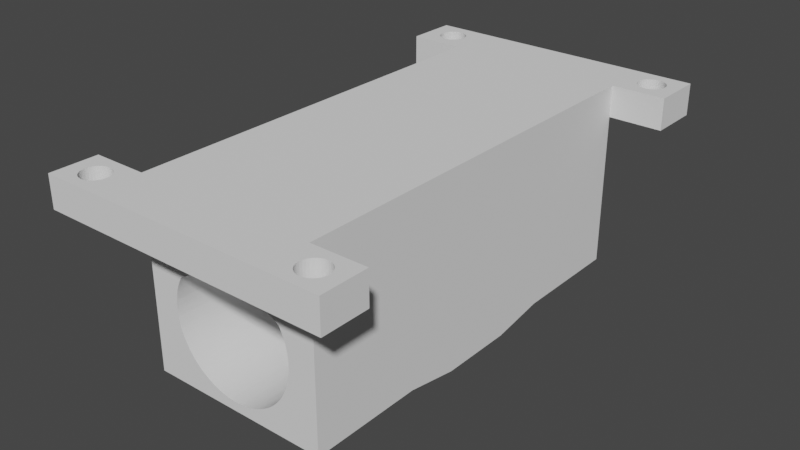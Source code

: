 # Source: penholder_modified.blend  (saved by Blender 3.1.7; exported with 4.5.12 LTS)
import bpy
from mathutils import Matrix  # noqa: F401  (used for matrix-valued properties, if any)

bpy.ops.wm.read_factory_settings(use_empty=True)
scene = bpy.context.scene
scene.name = 'Scene'

# ---- collections
col_collection = bpy.data.collections.new('Collection'); scene.collection.children.link(col_collection)

# ---- world
world_world = bpy.data.worlds.new('World'); scene.world = world_world
world_world.use_nodes = True; world_world.node_tree.nodes.clear()
_N = world_world.node_tree.nodes; _L = world_world.node_tree.links
n0 = _N.new('ShaderNodeOutputWorld'); n0.name = 'World Output'; n0.location = (300, 300)
n1 = _N.new('ShaderNodeBackground'); n1.name = 'Background'; n1.location = (10, 300)
n1.inputs[0].default_value = (0.05088, 0.05088, 0.05088, 1.0)
_L.new(n1.outputs[0], n0.inputs[0])
n0.is_active_output = True
world_world.color = (0.05088, 0.05088, 0.05088)
world_world.use_sun_shadow = False
world_world.sun_shadow_jitter_overblur = 0.0

# ---- meshes
me_pen_holder_001 = bpy.data.meshes.new('pen_holder.001')
me_pen_holder_001.from_pydata([(0.0, 5.0, 0.0), (0.0, 0.0, 0.0), (20.0, 5.0, 0.0), (1.0, 32.5, 18.0), (0.0, 32.5, 17.0), (0.0, 26.6, 18.0), (0.0, 45.0, 0.0), (0.0, 40.0, 0.0), (0.0, 45.0, 17.0), (0.0, 18.4, 18.0), (1.0, 12.5, 18.0), (0.0, 12.5, 17.0), (1e-15, 0.0, 17.0), (20.0, 0.0, 0.0), (20.0, 40.0, 0.0), (15.01, 45.0, 13.89), (14.76, 45.0, 14.13), (20.0, 45.0, 17.0), (15.25, 45.0, 13.63), (14.5, 45.0, 14.36), (15.47, 45.0, 13.36), (14.23, 45.0, 14.58), (15.68, 45.0, 13.09), (13.94, 45.0, 14.78), (15.88, 45.0, 12.8), (13.65, 45.0, 14.97), (16.06, 45.0, 12.5), (13.35, 45.0, 15.15), (16.23, 45.0, 12.19), (13.04, 45.0, 15.31), (16.38, 45.0, 11.88), (12.72, 45.0, 15.45), (16.52, 45.0, 11.56), (12.39, 45.0, 15.58), (16.64, 45.0, 11.23), (12.06, 45.0, 15.69), (16.74, 45.0, 10.9), (11.73, 45.0, 15.78), (16.82, 45.0, 10.56), (11.39, 45.0, 15.86), (16.89, 45.0, 10.22), (11.04, 45.0, 15.92), (16.95, 45.0, 9.87), (10.7, 45.0, 15.97), (16.98, 45.0, 9.523), (10.35, 45.0, 15.99), (17.0, 45.0, 9.175), (10.0, 45.0, 16.0), (17.0, 45.0, 8.825), (16.23, 45.0, 5.807), (20.0, 45.0, 0.0), (16.06, 45.0, 5.5), (16.38, 45.0, 6.121), (16.52, 45.0, 6.443), (16.64, 45.0, 6.771), (16.74, 45.0, 7.104), (16.82, 45.0, 7.442), (16.89, 45.0, 7.784), (16.95, 45.0, 8.13), (16.98, 45.0, 8.477), (9.651, 45.0, 15.99), (9.303, 45.0, 15.97), (8.957, 45.0, 15.92), (8.613, 45.0, 15.86), (8.273, 45.0, 15.78), (7.937, 45.0, 15.69), (7.606, 45.0, 15.58), (7.281, 45.0, 15.45), (6.963, 45.0, 15.31), (6.652, 45.0, 15.15), (6.35, 45.0, 14.97), (6.057, 45.0, 14.78), (5.773, 45.0, 14.58), (5.5, 45.0, 14.36), (5.239, 45.0, 14.13), (4.989, 45.0, 13.89), (4.752, 45.0, 13.63), (4.527, 45.0, 13.36), (4.316, 45.0, 13.09), (4.12, 45.0, 12.8), (3.938, 45.0, 12.5), (3.771, 45.0, 12.19), (3.619, 45.0, 11.88), (3.484, 45.0, 11.56), (3.365, 45.0, 11.23), (3.262, 45.0, 10.9), (3.176, 45.0, 10.56), (3.106, 45.0, 10.22), (3.054, 45.0, 9.87), (3.02, 45.0, 9.523), (3.002, 45.0, 9.175), (10.0, 45.0, 2.0), (3.002, 45.0, 8.825), (3.02, 45.0, 8.477), (3.054, 45.0, 8.13), (3.106, 45.0, 7.784), (3.176, 45.0, 7.442), (3.262, 45.0, 7.104), (3.365, 45.0, 6.771), (3.484, 45.0, 6.443), (3.619, 45.0, 6.121), (3.771, 45.0, 5.807), (3.938, 45.0, 5.5), (1.0, 44.0, 18.0), (19.0, 32.5, 18.0), (20.0, 32.5, 17.0), (4.989, 0.0, 13.89), (5.239, 0.0, 14.13), (4.752, 0.0, 13.63), (5.5, 0.0, 14.36), (4.527, 0.0, 13.36), (5.773, 0.0, 14.58), (4.316, 0.0, 13.09), (6.057, 0.0, 14.78), (4.12, 0.0, 12.8), (6.35, 0.0, 14.97), (3.938, 0.0, 12.5), (6.652, 0.0, 15.15), (3.771, 0.0, 12.19), (6.963, 0.0, 15.31), (3.619, 0.0, 11.88), (7.281, 0.0, 15.45), (3.484, 0.0, 11.56), (7.606, 0.0, 15.58), (3.365, 0.0, 11.23), (7.937, 0.0, 15.69), (3.262, 0.0, 10.9), (8.273, 0.0, 15.78), (3.176, 0.0, 10.56), (8.613, 0.0, 15.86), (3.106, 0.0, 10.22), (8.957, 0.0, 15.92), (3.054, 0.0, 9.87), (9.303, 0.0, 15.97), (3.02, 0.0, 9.523), (9.651, 0.0, 15.99), (3.002, 0.0, 9.175), (10.0, 0.0, 16.0), (3.002, 0.0, 8.825), (3.02, 0.0, 8.477), (3.054, 0.0, 8.13), (3.106, 0.0, 7.784), (3.176, 0.0, 7.442), (3.262, 0.0, 7.104), (3.365, 0.0, 6.771), (3.484, 0.0, 6.443), (3.619, 0.0, 6.121), (3.771, 0.0, 5.807), (3.938, 1e-15, 5.5), (15.68, 0.0, 13.09), (20.0, 1e-15, 17.0), (15.47, 0.0, 13.36), (15.25, 0.0, 13.63), (15.01, 0.0, 13.89), (14.76, 0.0, 14.13), (14.5, 0.0, 14.36), (14.23, 0.0, 14.58), (13.94, 0.0, 14.78), (13.65, 0.0, 14.97), (13.35, 0.0, 15.15), (13.04, 0.0, 15.31), (12.72, 0.0, 15.45), (12.39, 0.0, 15.58), (12.06, 0.0, 15.69), (11.73, 0.0, 15.78), (11.39, 0.0, 15.86), (11.04, 0.0, 15.92), (10.7, 0.0, 15.97), (10.35, 0.0, 15.99), (15.88, 0.0, 12.8), (16.06, 0.0, 12.5), (16.23, 0.0, 12.19), (16.38, 0.0, 11.88), (16.52, 0.0, 11.56), (16.64, 0.0, 11.23), (16.74, 0.0, 10.9), (16.82, 0.0, 10.56), (16.89, 0.0, 10.22), (16.95, 0.0, 9.87), (16.98, 0.0, 9.523), (17.0, 0.0, 9.175), (10.0, 0.0, 2.0), (17.0, 0.0, 8.825), (16.06, 1e-15, 5.5), (16.23, 0.0, 5.807), (16.38, 0.0, 6.121), (16.52, 0.0, 6.443), (16.64, 0.0, 6.771), (16.74, 0.0, 7.104), (16.82, 0.0, 7.442), (16.89, 0.0, 7.784), (16.95, 0.0, 8.13), (16.98, 0.0, 8.477), (19.0, 12.5, 18.0), (20.0, 12.5, 17.0), (1.0, 1.0, 18.0), (20.0, 18.4, 18.0), (8.461, 23.93, 18.0), (8.534, 24.0, 18.0), (8.61, 24.07, 18.0), (8.391, 23.85, 18.0), (8.691, 24.14, 18.0), (8.326, 23.77, 18.0), (8.774, 24.21, 18.0), (8.265, 23.68, 18.0), (8.861, 24.26, 18.0), (8.208, 23.6, 18.0), (8.95, 24.32, 18.0), (8.156, 23.5, 18.0), (9.042, 24.37, 18.0), (8.108, 23.41, 18.0), (9.136, 24.41, 18.0), (8.065, 23.32, 18.0), (9.233, 24.45, 18.0), (8.027, 23.22, 18.0), (9.331, 24.49, 18.0), (7.993, 23.12, 18.0), (9.431, 24.52, 18.0), (7.965, 23.02, 18.0), (9.533, 24.55, 18.0), (7.942, 22.92, 18.0), (9.635, 24.57, 18.0), (7.923, 22.81, 18.0), (9.739, 24.58, 18.0), (7.91, 22.71, 18.0), (9.843, 24.59, 18.0), (7.903, 22.6, 18.0), (7.9, 22.5, 18.0), (7.903, 22.4, 18.0), (7.91, 22.29, 18.0), (7.923, 22.19, 18.0), (7.942, 22.08, 18.0), (7.965, 21.98, 18.0), (7.993, 21.88, 18.0), (8.027, 21.78, 18.0), (8.065, 21.68, 18.0), (8.108, 21.59, 18.0), (8.156, 21.5, 18.0), (8.208, 21.4, 18.0), (8.265, 21.32, 18.0), (8.326, 21.23, 18.0), (8.391, 21.15, 18.0), (8.461, 21.07, 18.0), (8.534, 21.0, 18.0), (8.61, 20.93, 18.0), (8.691, 20.86, 18.0), (8.774, 20.79, 18.0), (8.861, 20.74, 18.0), (8.95, 20.68, 18.0), (9.042, 20.63, 18.0), (9.136, 20.59, 18.0), (9.233, 20.55, 18.0), (9.331, 20.51, 18.0), (9.431, 20.48, 18.0), (9.533, 20.45, 18.0), (9.635, 20.43, 18.0), (9.739, 20.42, 18.0), (9.843, 20.41, 18.0), (20.0, 26.6, 18.0), (12.1, 22.6, 18.0), (12.1, 22.5, 18.0), (12.09, 22.71, 18.0), (12.08, 22.81, 18.0), (12.06, 22.92, 18.0), (12.04, 23.02, 18.0), (12.01, 23.12, 18.0), (11.97, 23.22, 18.0), (11.94, 23.32, 18.0), (11.89, 23.41, 18.0), (11.84, 23.5, 18.0), (11.79, 23.6, 18.0), (11.74, 23.68, 18.0), (11.67, 23.77, 18.0), (11.61, 23.85, 18.0), (11.54, 23.93, 18.0), (11.47, 24.0, 18.0), (11.39, 24.07, 18.0), (11.31, 24.14, 18.0), (11.23, 24.21, 18.0), (11.14, 24.26, 18.0), (11.05, 24.32, 18.0), (10.96, 24.37, 18.0), (10.86, 24.41, 18.0), (10.77, 24.45, 18.0), (10.67, 24.49, 18.0), (10.57, 24.52, 18.0), (10.47, 24.55, 18.0), (10.36, 24.57, 18.0), (10.26, 24.58, 18.0), (10.16, 24.59, 18.0), (10.05, 24.6, 18.0), (10.26, 20.42, 18.0), (10.16, 20.41, 18.0), (10.36, 20.43, 18.0), (10.47, 20.45, 18.0), (10.57, 20.48, 18.0), (10.67, 20.51, 18.0), (10.77, 20.55, 18.0), (10.86, 20.59, 18.0), (10.96, 20.63, 18.0), (11.05, 20.68, 18.0), (11.14, 20.74, 18.0), (11.23, 20.79, 18.0), (11.31, 20.86, 18.0), (11.39, 20.93, 18.0), (11.47, 21.0, 18.0), (11.54, 21.07, 18.0), (11.61, 21.15, 18.0), (11.67, 21.23, 18.0), (11.74, 21.32, 18.0), (11.79, 21.4, 18.0), (11.84, 21.5, 18.0), (11.89, 21.59, 18.0), (11.94, 21.68, 18.0), (11.97, 21.78, 18.0), (12.01, 21.88, 18.0), (12.04, 21.98, 18.0), (12.06, 22.08, 18.0), (12.08, 22.19, 18.0), (12.09, 22.29, 18.0), (12.1, 22.4, 18.0), (10.05, 20.4, 18.0), (9.948, 24.6, 18.0), (9.948, 20.4, 18.0), (19.0, 44.0, 18.0), (12.1, 22.5, 15.68), (12.1, 22.59, 15.68), (12.09, 22.68, 15.68), (12.08, 22.77, 15.68), (12.07, 22.86, 15.69), (12.1, 22.43, 15.68), (12.05, 22.95, 15.69), (12.03, 23.04, 15.7), (12.0, 23.13, 15.71), (11.97, 23.21, 15.72), (11.94, 23.3, 15.73), (11.9, 23.39, 15.74), (11.86, 23.47, 15.75), (11.82, 23.55, 15.76), (11.77, 23.64, 15.77), (11.71, 23.72, 15.79), (11.91, 21.63, 15.73), (11.88, 21.57, 15.74), (11.94, 21.71, 15.72), (11.97, 21.78, 15.72), (12.0, 21.85, 15.71), (12.02, 21.92, 15.7), (12.04, 21.99, 15.7), (12.05, 22.06, 15.69), (12.07, 22.14, 15.69), (12.08, 22.21, 15.68), (12.09, 22.28, 15.68), (12.1, 22.36, 15.68), (11.65, 23.79, 15.8), (11.59, 23.87, 15.82), (11.53, 23.94, 15.83), (11.45, 24.02, 15.85), (11.38, 24.08, 15.86), (11.62, 21.17, 15.81), (11.57, 21.11, 15.82), (11.67, 21.23, 15.8), (11.72, 21.3, 15.79), (11.77, 21.36, 15.77), (11.81, 21.43, 15.76), (11.85, 21.5, 15.75), (11.3, 24.15, 15.88), (11.22, 24.21, 15.89), (11.15, 24.26, 15.91), (11.07, 24.31, 15.92), (11.27, 20.82, 15.88), (11.2, 20.77, 15.9), (11.33, 20.88, 15.87), (11.4, 20.93, 15.86), (11.46, 20.99, 15.85), (11.52, 21.05, 15.83), (10.99, 24.35, 15.93), (10.91, 24.39, 15.94), (10.83, 24.43, 15.95), (10.74, 24.47, 15.96), (10.97, 20.64, 15.93), (10.88, 20.6, 15.94), (11.05, 20.68, 15.92), (11.12, 20.73, 15.91), (10.65, 24.5, 15.97), (10.55, 24.53, 15.98), (10.46, 24.55, 15.98), (10.36, 24.57, 15.99), (10.62, 20.49, 15.97), (10.52, 20.47, 15.98), (10.71, 20.52, 15.96), (10.8, 20.56, 15.95), (10.27, 24.58, 15.99), (10.17, 24.59, 16.0), (10.07, 24.6, 16.0), (9.97, 24.6, 16.0), (10.23, 20.41, 16.0), (10.13, 20.4, 16.0), (10.33, 20.43, 15.99), (10.43, 20.44, 15.99), (9.871, 24.6, 16.0), (9.771, 24.59, 16.0), (9.672, 24.57, 15.99), (9.933, 20.4, 16.0), (9.833, 20.41, 16.0), (10.03, 20.4, 16.0), (9.574, 24.56, 15.99), (9.478, 24.53, 15.98), (9.384, 24.51, 15.97), (9.293, 24.48, 15.96), (9.539, 20.45, 15.98), (9.444, 20.47, 15.98), (9.636, 20.43, 15.99), (9.734, 20.42, 15.99), (9.205, 24.44, 15.95), (9.119, 24.41, 15.94), (9.036, 24.37, 15.93), (8.956, 24.32, 15.92), (9.261, 20.53, 15.96), (9.173, 20.57, 15.95), (9.351, 20.5, 15.97), (8.879, 24.28, 15.91), (8.805, 24.23, 15.9), (8.734, 24.18, 15.88), (8.665, 24.12, 15.87), (8.6, 24.07, 15.86), (8.852, 20.74, 15.91), (8.779, 20.79, 15.89), (8.928, 20.69, 15.92), (9.007, 20.65, 15.93), (9.088, 20.61, 15.94), (8.538, 24.01, 15.85), (8.479, 23.95, 15.83), (8.423, 23.89, 15.82), (8.37, 23.82, 15.81), (8.32, 23.76, 15.8), (8.273, 23.69, 15.78), (8.519, 21.01, 15.84), (8.461, 21.07, 15.83), (8.579, 20.95, 15.85), (8.643, 20.9, 15.87), (8.71, 20.84, 15.88), (8.228, 23.63, 15.77), (8.187, 23.56, 15.76), (8.149, 23.49, 15.75), (8.114, 23.42, 15.74), (8.081, 23.35, 15.73), (8.051, 23.28, 15.72), (8.024, 23.21, 15.72), (8.0, 23.14, 15.71), (7.978, 23.07, 15.7), (7.959, 22.99, 15.7), (7.942, 22.92, 15.69), (8.138, 21.53, 15.75), (8.104, 21.6, 15.74), (8.176, 21.46, 15.76), (8.216, 21.39, 15.77), (8.259, 21.33, 15.78), (8.305, 21.26, 15.79), (8.354, 21.2, 15.8), (8.406, 21.13, 15.82), (7.929, 22.85, 15.69), (7.918, 22.77, 15.68), (7.909, 22.7, 15.68), (7.904, 22.62, 15.68), (7.901, 22.55, 15.68), (7.9, 22.47, 15.68), (7.902, 22.4, 15.68), (7.907, 22.32, 15.68), (7.915, 22.25, 15.68), (7.925, 22.18, 15.69), (7.938, 22.1, 15.69), (7.954, 22.03, 15.69), (7.972, 21.96, 15.7), (7.993, 21.88, 15.71), (8.016, 21.81, 15.71), (8.043, 21.74, 15.72), (8.072, 21.67, 15.73), (19.0, 1.0, 18.0), (0.0, 5.0, -3.478), (0.0, 0.0, -3.478), (0.0, 40.0, -3.478), (20.0, 5.0, -3.478), (20.0, 0.0, -3.478), (20.0, 40.0, -3.478), (0.0, 45.0, -3.478), (20.0, 45.0, -3.478), (0.0, 50.7, 0.0), (20.0, 50.7, 0.0), (0.0, 50.7, -3.478), (20.0, 50.7, -3.478), (-5.949, 45.0, -3.478), (-5.949, 45.0, -6.849e-07), (-5.949, 50.7, -3.478), (-5.949, 50.7, -6.849e-07), (26.06, 45.0, 7.197e-07), (26.06, 45.0, -3.478), (26.06, 50.7, 7.197e-07), (26.06, 50.7, -3.478), (0.0, -5.216, 0.0), (20.0, -5.216, 0.0), (0.0, -5.216, -3.478), (20.0, -5.216, -3.478), (-5.985, 0.0, -3.789e-07), (-5.985, 0.0, -3.478), (-5.985, -5.216, -3.789e-07), (-5.985, -5.216, -3.478), (26.04, 0.0, -3.478), (26.04, 0.0, 3.352e-07), (26.04, -5.216, -3.478), (26.04, -5.216, 3.352e-07), (-4.039, -3.684, -3.478), (-3.543, -4.015, -3.478), (-3.256, -4.102, -3.478), (-3.808, -3.874, -3.478), (-2.958, -4.132, -3.478), (-2.108, -3.874, -3.478), (-2.372, -4.015, -3.478), (-2.659, -4.102, -3.478), (-1.685, -3.452, -3.478), (-1.685, -1.752, -3.478), (-1.428, -2.602, -3.478), (-1.544, -3.187, -3.478), (-1.457, -2.9, -3.478), (-1.457, -2.303, -3.478), (-1.876, -3.684, -3.478), (-1.544, -2.016, -3.478), (-4.488, -2.602, -3.478), (-4.458, -2.303, -3.478), (-4.458, -2.9, -3.478), (-4.23, -3.452, -3.478), (-4.23, -1.752, -3.478), (-4.371, -3.187, -3.478), (-4.371, -2.016, -3.478), (-3.808, -1.33, -3.478), (-3.256, -1.101, -3.478), (-3.543, -1.188, -3.478), (-2.372, -1.188, -3.478), (-2.659, -1.101, -3.478), (-1.876, -1.52, -3.478), (-2.108, -1.33, -3.478), (-2.958, -1.072, -3.478), (-4.039, -1.52, -3.478), (-4.039, -1.52, -2.557e-07), (-3.543, -1.188, -2.243e-07), (-3.808, -1.33, -2.41e-07), (-2.958, -1.072, -1.872e-07), (-2.372, -1.188, -1.502e-07), (-2.659, -1.101, -1.683e-07), (-3.256, -1.101, -2.061e-07), (-1.876, -1.52, -1.187e-07), (-1.685, -3.452, -1.067e-07), (-1.685, -1.752, -1.067e-07), (-1.428, -2.602, -9.037e-08), (-1.544, -3.187, -9.774e-08), (-1.457, -2.9, -9.223e-08), (-1.457, -2.303, -9.223e-08), (-1.544, -2.016, -9.774e-08), (-2.108, -1.33, -1.334e-07), (-4.488, -2.602, -2.841e-07), (-4.458, -2.303, -2.822e-07), (-4.458, -2.9, -2.822e-07), (-4.23, -3.452, -2.678e-07), (-4.23, -1.752, -2.678e-07), (-4.039, -3.684, -2.557e-07), (-4.371, -3.187, -2.767e-07), (-4.371, -2.016, -2.767e-07), (-3.808, -3.874, -2.41e-07), (-2.958, -4.132, -1.872e-07), (-3.256, -4.102, -2.061e-07), (-3.543, -4.015, -2.243e-07), (-2.372, -4.015, -1.502e-07), (-1.876, -3.684, -1.187e-07), (-2.659, -4.102, -1.683e-07), (-2.108, -3.874, -1.334e-07), (21.41, -2.602, 7.811e-08), (21.44, -2.303, 7.975e-08), (21.44, -2.9, 7.975e-08), (21.66, -3.452, 9.243e-08), (21.66, -1.752, 9.243e-08), (21.85, -3.684, 1.03e-07), (21.52, -3.187, 8.458e-08), (21.52, -2.016, 8.458e-08), (22.09, -3.874, 1.159e-07), (22.94, -4.132, 1.631e-07), (22.64, -4.102, 1.465e-07), (22.35, -4.015, 1.306e-07), (23.52, -4.015, 1.956e-07), (24.02, -3.684, 2.231e-07), (23.24, -4.102, 1.796e-07), (23.79, -3.874, 2.103e-07), (21.85, -1.52, 1.03e-07), (22.35, -1.188, 1.306e-07), (22.09, -1.33, 1.159e-07), (22.94, -1.072, 1.631e-07), (23.52, -1.188, 1.956e-07), (23.24, -1.101, 1.796e-07), (22.64, -1.101, 1.465e-07), (24.02, -1.52, 2.231e-07), (24.21, -3.452, 2.337e-07), (24.21, -1.752, 2.337e-07), (24.47, -2.602, 2.48e-07), (24.44, -2.9, 2.464e-07), (24.44, -2.303, 2.464e-07), (24.35, -2.016, 2.416e-07), (24.35, -3.187, 2.416e-07), (23.79, -1.33, 2.103e-07), (21.41, -2.602, -3.478), (21.44, -2.303, -3.478), (21.44, -2.9, -3.478), (21.66, -3.452, -3.478), (21.66, -1.752, -3.478), (21.52, -3.187, -3.478), (21.52, -2.016, -3.478), (21.85, -1.52, -3.478), (22.09, -1.33, -3.478), (22.94, -1.072, -3.478), (22.64, -1.101, -3.478), (22.35, -1.188, -3.478), (23.52, -1.188, -3.478), (24.02, -1.52, -3.478), (23.79, -1.33, -3.478), (23.24, -1.101, -3.478), (21.85, -3.684, -3.478), (22.35, -4.015, -3.478), (22.64, -4.102, -3.478), (22.09, -3.874, -3.478), (22.94, -4.132, -3.478), (23.79, -3.874, -3.478), (23.52, -4.015, -3.478), (23.24, -4.102, -3.478), (24.21, -3.452, -3.478), (24.21, -1.752, -3.478), (24.47, -2.602, -3.478), (24.44, -2.9, -3.478), (24.44, -2.303, -3.478), (24.02, -3.684, -3.478), (24.35, -3.187, -3.478), (24.35, -2.016, -3.478), (21.41, 47.95, -3.478), (21.44, 48.25, -3.478), (21.44, 47.65, -3.478), (21.66, 47.1, -3.478), (21.66, 48.8, -3.478), (21.85, 46.87, -3.478), (21.52, 47.36, -3.478), (21.52, 48.53, -3.478), (21.85, 49.03, -3.478), (22.09, 49.22, -3.478), (22.94, 49.48, -3.478), (22.64, 49.45, -3.478), (22.35, 49.36, -3.478), (23.52, 49.36, -3.478), (24.02, 49.03, -3.478), (23.79, 49.22, -3.478), (23.24, 49.45, -3.478), (22.09, 46.68, -3.478), (22.35, 46.53, -3.478), (22.64, 46.45, -3.478), (22.94, 46.42, -3.478), (23.79, 46.68, -3.478), (23.52, 46.53, -3.478), (23.24, 46.45, -3.478), (24.21, 47.1, -3.478), (24.21, 48.8, -3.478), (24.47, 47.95, -3.478), (24.44, 47.65, -3.478), (24.44, 48.25, -3.478), (24.02, 46.87, -3.478), (24.35, 47.36, -3.478), (24.35, 48.53, -3.478), (21.41, 47.95, 1.672e-07), (21.44, 48.25, 1.707e-07), (21.44, 47.65, 1.707e-07), (21.66, 47.1, 1.979e-07), (21.66, 48.8, 1.979e-07), (21.85, 46.87, 2.205e-07), (21.52, 47.36, 1.81e-07), (21.52, 48.53, 1.81e-07), (22.09, 46.68, 2.48e-07), (22.94, 46.42, 3.49e-07), (22.64, 46.45, 3.136e-07), (22.35, 46.53, 2.795e-07), (23.52, 46.53, 4.186e-07), (24.02, 46.87, 4.776e-07), (23.79, 46.68, 4.501e-07), (23.24, 46.45, 3.845e-07), (21.85, 49.03, 2.205e-07), (22.35, 49.36, 2.795e-07), (22.09, 49.22, 2.48e-07), (22.94, 49.48, 3.49e-07), (23.79, 49.22, 4.501e-07), (23.52, 49.36, 4.186e-07), (23.24, 49.45, 3.845e-07), (22.64, 49.45, 3.136e-07), (24.21, 47.1, 5.002e-07), (24.21, 48.8, 5.002e-07), (24.47, 47.95, 5.309e-07), (24.44, 47.65, 5.274e-07), (24.44, 48.25, 5.274e-07), (24.35, 48.53, 5.17e-07), (24.35, 47.36, 5.17e-07), (24.02, 49.03, 4.776e-07), (-4.039, 49.03, -4.651e-07), (-3.543, 49.36, -4.079e-07), (-3.808, 49.22, -4.384e-07), (-2.958, 49.48, -3.405e-07), (-2.372, 49.36, -2.731e-07), (-2.659, 49.45, -3.061e-07), (-3.256, 49.45, -3.749e-07), (-1.876, 49.03, -2.16e-07), (-1.685, 47.1, -1.94e-07), (-1.685, 48.8, -1.94e-07), (-1.428, 47.95, -1.644e-07), (-1.544, 47.36, -1.778e-07), (-1.457, 47.65, -1.677e-07), (-1.457, 48.25, -1.677e-07), (-1.876, 46.87, -2.16e-07), (-1.544, 48.53, -1.778e-07), (-2.108, 49.22, -2.426e-07), (-4.488, 47.95, -5.167e-07), (-4.458, 47.65, -5.133e-07), (-4.458, 48.25, -5.133e-07), (-4.23, 48.8, -4.87e-07), (-4.23, 47.1, -4.87e-07), (-4.371, 48.53, -5.033e-07), (-4.371, 47.36, -5.033e-07), (-3.808, 46.68, -4.384e-07), (-3.256, 46.45, -3.749e-07), (-3.543, 46.53, -4.079e-07), (-2.659, 46.45, -3.061e-07), (-2.108, 46.68, -2.426e-07), (-2.372, 46.53, -2.731e-07), (-2.958, 46.42, -3.405e-07), (-4.039, 46.87, -4.651e-07), (-3.808, 46.68, -3.478), (-3.256, 46.45, -3.478), (-3.543, 46.53, -3.478), (-2.659, 46.45, -3.478), (-2.108, 46.68, -3.478), (-2.372, 46.53, -3.478), (-2.958, 46.42, -3.478), (-1.685, 47.1, -3.478), (-1.685, 48.8, -3.478), (-1.428, 47.95, -3.478), (-1.457, 47.65, -3.478), (-1.457, 48.25, -3.478), (-1.544, 47.36, -3.478), (-1.544, 48.53, -3.478), (-1.876, 46.87, -3.478), (-4.488, 47.95, -3.478), (-4.458, 48.25, -3.478), (-4.458, 47.65, -3.478), (-4.23, 47.1, -3.478), (-4.23, 48.8, -3.478), (-4.039, 46.87, -3.478), (-4.371, 47.36, -3.478), (-4.371, 48.53, -3.478), (-4.039, 49.03, -3.478), (-3.808, 49.22, -3.478), (-3.256, 49.45, -3.478), (-3.543, 49.36, -3.478), (-2.372, 49.36, -3.478), (-2.659, 49.45, -3.478), (-1.876, 49.03, -3.478), (-2.108, 49.22, -3.478), (-2.958, 49.48, -3.478)], [], [(4, 5, 3), (6, 7, 8), (8, 7, 4), (4, 7, 5), (9, 11, 10), (11, 0, 12), (5, 0, 9), (7, 0, 5), (9, 0, 11), (0, 1, 12), (15, 16, 17), (17, 18, 15), (16, 19, 17), (17, 20, 18), (19, 21, 17), (17, 22, 20), (21, 23, 17), (17, 24, 22), (23, 25, 17), (17, 26, 24), (25, 27, 17), (17, 28, 26), (27, 29, 17), (17, 30, 28), (29, 31, 17), (17, 32, 30), (31, 33, 17), (17, 34, 32), (33, 35, 17), (17, 36, 34), (35, 37, 17), (17, 38, 36), (37, 39, 17), (17, 40, 38), (39, 41, 17), (17, 42, 40), (41, 43, 17), (17, 44, 42), (43, 45, 17), (17, 46, 44), (45, 47, 17), (17, 48, 46), (49, 50, 51), (52, 50, 49), (53, 50, 52), (54, 50, 53), (55, 50, 54), (56, 50, 55), (57, 50, 56), (58, 50, 57), (59, 50, 58), (48, 50, 59), (17, 50, 48), (60, 8, 47), (61, 8, 60), (62, 8, 61), (63, 8, 62), (64, 8, 63), (65, 8, 64), (66, 8, 65), (67, 8, 66), (68, 8, 67), (69, 8, 68), (70, 8, 69), (71, 8, 70), (47, 8, 17), (72, 8, 71), (73, 8, 72), (74, 8, 73), (75, 8, 74), (76, 8, 75), (77, 8, 76), (78, 8, 77), (78, 79, 8), (79, 80, 8), (80, 81, 8), (81, 82, 8), (82, 83, 8), (83, 84, 8), (84, 85, 8), (85, 86, 8), (86, 87, 8), (87, 88, 8), (88, 89, 8), (89, 90, 8), (50, 91, 51), (90, 92, 8), (92, 6, 8), (93, 6, 92), (94, 6, 93), (95, 6, 94), (96, 6, 95), (97, 6, 96), (98, 6, 97), (99, 6, 98), (100, 6, 99), (101, 6, 100), (102, 6, 101), (91, 6, 102), (50, 6, 91), (3, 103, 4), (4, 103, 8), (258, 104, 3, 5), (106, 107, 12), (12, 108, 106), (107, 109, 12), (12, 110, 108), (109, 111, 12), (12, 112, 110), (111, 113, 12), (12, 114, 112), (113, 115, 12), (12, 116, 114), (115, 117, 12), (12, 118, 116), (117, 119, 12), (12, 120, 118), (119, 121, 12), (12, 122, 120), (121, 123, 12), (12, 124, 122), (123, 125, 12), (12, 126, 124), (125, 127, 12), (12, 128, 126), (127, 129, 12), (12, 130, 128), (129, 131, 12), (12, 132, 130), (131, 133, 12), (12, 134, 132), (133, 135, 12), (12, 136, 134), (135, 137, 12), (12, 138, 136), (12, 1, 138), (138, 1, 139), (139, 1, 140), (140, 1, 141), (141, 1, 142), (142, 1, 143), (143, 1, 144), (144, 1, 145), (145, 1, 146), (146, 1, 147), (147, 1, 148), (149, 150, 151), (151, 150, 152), (152, 150, 153), (153, 150, 154), (154, 150, 155), (155, 150, 156), (156, 150, 157), (157, 150, 158), (158, 150, 159), (159, 150, 160), (160, 150, 161), (161, 150, 162), (137, 150, 12), (162, 150, 163), (163, 150, 164), (164, 150, 165), (165, 150, 166), (166, 150, 167), (167, 150, 168), (168, 150, 137), (149, 169, 150), (169, 170, 150), (170, 171, 150), (171, 172, 150), (172, 173, 150), (173, 174, 150), (174, 175, 150), (175, 176, 150), (176, 177, 150), (177, 178, 150), (178, 179, 150), (179, 180, 150), (1, 181, 148), (180, 182, 150), (181, 13, 183), (183, 13, 184), (184, 13, 185), (185, 13, 186), (186, 13, 187), (187, 13, 188), (188, 13, 189), (189, 13, 190), (190, 13, 191), (191, 13, 192), (192, 13, 182), (182, 13, 150), (1, 13, 181), (10, 193, 196, 9), (195, 11, 12), (195, 10, 11), (197, 198, 5), (199, 5, 198), (200, 197, 5), (201, 5, 199), (202, 200, 5), (203, 5, 201), (204, 202, 5), (205, 5, 203), (206, 204, 5), (207, 5, 205), (208, 206, 5), (209, 5, 207), (210, 208, 5), (211, 5, 209), (212, 210, 5), (213, 5, 211), (214, 212, 5), (215, 5, 213), (216, 214, 5), (217, 5, 215), (218, 216, 5), (219, 5, 217), (220, 218, 5), (221, 5, 219), (222, 220, 5), (223, 5, 221), (224, 222, 5), (225, 5, 223), (226, 224, 5), (227, 5, 9), (227, 226, 5), (228, 227, 9), (229, 228, 9), (230, 229, 9), (231, 230, 9), (232, 231, 9), (233, 232, 9), (234, 233, 9), (235, 234, 9), (236, 235, 9), (237, 236, 9), (238, 237, 9), (239, 238, 9), (240, 239, 9), (241, 240, 9), (242, 241, 9), (243, 242, 9), (244, 243, 9), (245, 244, 9), (246, 245, 9), (247, 246, 9), (248, 247, 9), (249, 248, 9), (250, 249, 9), (251, 250, 9), (252, 251, 9), (253, 252, 9), (254, 253, 9), (255, 254, 9), (256, 255, 9), (257, 256, 9), (258, 259, 260), (258, 261, 259), (258, 262, 261), (258, 263, 262), (258, 264, 263), (258, 265, 264), (258, 266, 265), (258, 267, 266), (258, 268, 267), (258, 269, 268), (258, 270, 269), (258, 271, 270), (258, 272, 271), (258, 273, 272), (258, 274, 273), (258, 275, 274), (258, 276, 275), (258, 277, 276), (258, 278, 277), (258, 279, 278), (258, 280, 279), (258, 281, 280), (258, 282, 281), (258, 283, 282), (258, 284, 283), (258, 285, 284), (258, 286, 285), (258, 287, 286), (258, 288, 287), (258, 289, 288), (258, 290, 289), (196, 291, 292), (196, 293, 291), (196, 294, 293), (196, 295, 294), (196, 296, 295), (196, 297, 296), (196, 298, 297), (196, 299, 298), (196, 300, 299), (196, 301, 300), (196, 302, 301), (196, 303, 302), (196, 304, 303), (196, 305, 304), (196, 306, 305), (196, 307, 306), (196, 308, 307), (196, 309, 308), (196, 310, 309), (196, 311, 310), (196, 312, 311), (196, 313, 312), (196, 314, 313), (196, 315, 314), (196, 316, 315), (196, 317, 316), (196, 318, 317), (196, 319, 318), (196, 320, 319), (196, 260, 320), (196, 258, 260), (196, 292, 321), (258, 5, 322), (322, 5, 225), (258, 322, 290), (9, 196, 323), (323, 196, 321), (9, 323, 257), (194, 196, 193), (13, 2, 150), (150, 2, 194), (194, 2, 196), (2, 258, 196), (258, 105, 104), (105, 14, 17), (2, 14, 258), (258, 14, 105), (14, 50, 17), (324, 8, 103), (17, 8, 324), (51, 183, 49), (183, 184, 49), (184, 185, 49), (49, 185, 52), (185, 186, 52), (52, 186, 53), (53, 186, 54), (186, 187, 54), (187, 188, 54), (54, 188, 55), (188, 189, 55), (55, 189, 56), (56, 189, 57), (189, 190, 57), (190, 191, 57), (57, 191, 58), (191, 192, 58), (58, 192, 59), (192, 182, 59), (59, 182, 48), (48, 182, 46), (182, 180, 46), (180, 179, 46), (46, 179, 44), (44, 179, 42), (179, 178, 42), (178, 177, 42), (42, 177, 40), (177, 176, 40), (40, 176, 38), (38, 175, 36), (36, 175, 34), (176, 175, 38), (175, 174, 34), (34, 173, 32), (174, 173, 34), (32, 172, 30), (173, 172, 32), (30, 171, 28), (172, 171, 30), (28, 170, 26), (171, 170, 28), (26, 170, 24), (170, 169, 24), (24, 149, 22), (22, 149, 20), (169, 149, 24), (20, 151, 18), (149, 151, 20), (151, 152, 18), (18, 153, 15), (15, 153, 16), (152, 153, 18), (153, 154, 16), (16, 155, 19), (19, 155, 21), (154, 155, 16), (155, 156, 21), (21, 157, 23), (156, 157, 21), (23, 158, 25), (25, 158, 27), (157, 158, 23), (158, 159, 27), (27, 160, 29), (29, 160, 31), (159, 160, 27), (160, 161, 31), (33, 325, 35), (325, 326, 35), (326, 327, 35), (327, 328, 35), (328, 329, 35), (31, 162, 33), (325, 162, 330), (161, 162, 31), (33, 162, 325), (329, 331, 35), (331, 332, 35), (332, 333, 35), (333, 334, 35), (334, 335, 35), (335, 336, 35), (35, 336, 37), (336, 337, 37), (337, 338, 37), (338, 339, 37), (339, 340, 37), (341, 163, 342), (343, 163, 341), (344, 163, 343), (345, 163, 344), (346, 163, 345), (347, 163, 346), (348, 163, 347), (349, 163, 348), (350, 163, 349), (351, 163, 350), (352, 163, 351), (330, 163, 352), (162, 163, 330), (340, 353, 37), (353, 354, 37), (37, 355, 39), (354, 355, 37), (355, 356, 39), (356, 357, 39), (358, 164, 359), (360, 164, 358), (361, 164, 360), (362, 164, 361), (363, 164, 362), (364, 164, 363), (342, 164, 364), (163, 164, 342), (357, 365, 39), (39, 366, 41), (365, 366, 39), (366, 367, 41), (367, 368, 41), (164, 165, 359), (369, 165, 370), (371, 165, 369), (372, 165, 371), (373, 165, 372), (374, 165, 373), (359, 165, 374), (368, 375, 41), (41, 376, 43), (375, 376, 41), (376, 377, 43), (377, 378, 43), (165, 166, 370), (379, 166, 380), (381, 166, 379), (382, 166, 381), (370, 166, 382), (378, 383, 43), (383, 384, 43), (43, 384, 45), (384, 385, 45), (385, 386, 45), (166, 167, 380), (387, 167, 388), (389, 167, 387), (390, 167, 389), (380, 167, 390), (386, 391, 45), (391, 392, 45), (45, 392, 47), (392, 393, 47), (393, 394, 47), (167, 168, 388), (395, 168, 396), (397, 168, 395), (398, 168, 397), (388, 168, 398), (394, 399, 47), (47, 399, 60), (399, 400, 60), (400, 401, 60), (168, 137, 396), (402, 137, 403), (404, 137, 402), (396, 137, 404), (401, 405, 60), (60, 406, 61), (405, 406, 60), (406, 407, 61), (407, 408, 61), (137, 135, 403), (409, 135, 410), (411, 135, 409), (412, 135, 411), (403, 135, 412), (408, 413, 61), (61, 414, 62), (413, 414, 61), (414, 415, 62), (415, 416, 62), (135, 133, 410), (417, 133, 418), (419, 133, 417), (410, 133, 419), (416, 420, 62), (62, 421, 63), (420, 421, 62), (421, 422, 63), (422, 423, 63), (423, 424, 63), (425, 131, 426), (427, 131, 425), (428, 131, 427), (429, 131, 428), (418, 131, 429), (133, 131, 418), (424, 430, 63), (430, 431, 63), (431, 432, 63), (63, 432, 64), (432, 433, 64), (433, 434, 64), (434, 435, 64), (436, 129, 437), (438, 129, 436), (439, 129, 438), (440, 129, 439), (426, 129, 440), (131, 129, 426), (435, 441, 64), (441, 442, 64), (442, 443, 64), (64, 444, 65), (443, 444, 64), (444, 445, 65), (445, 446, 65), (446, 447, 65), (447, 448, 65), (448, 449, 65), (449, 450, 65), (450, 451, 65), (129, 127, 437), (452, 127, 453), (454, 127, 452), (455, 127, 454), (456, 127, 455), (457, 127, 456), (458, 127, 457), (459, 127, 458), (437, 127, 459), (451, 460, 65), (460, 461, 65), (461, 462, 65), (462, 463, 65), (463, 464, 65), (65, 464, 66), (464, 465, 66), (466, 125, 465), (467, 125, 466), (468, 125, 467), (469, 125, 468), (470, 125, 469), (471, 125, 470), (472, 125, 471), (473, 125, 472), (474, 125, 473), (475, 125, 474), (476, 125, 475), (453, 125, 476), (127, 125, 453), (125, 123, 465), (465, 123, 66), (123, 121, 66), (66, 121, 67), (121, 119, 67), (67, 119, 68), (119, 117, 68), (68, 117, 69), (69, 115, 70), (117, 115, 69), (70, 113, 71), (115, 113, 70), (71, 111, 72), (72, 111, 73), (113, 111, 71), (111, 109, 73), (73, 107, 74), (74, 107, 75), (109, 107, 73), (107, 106, 75), (75, 108, 76), (106, 108, 75), (76, 110, 77), (77, 110, 78), (108, 110, 76), (110, 112, 78), (78, 114, 79), (112, 114, 78), (79, 116, 80), (114, 116, 79), (80, 118, 81), (116, 118, 80), (81, 120, 82), (118, 120, 81), (82, 122, 83), (120, 122, 82), (83, 124, 84), (122, 124, 83), (84, 126, 85), (85, 126, 86), (124, 126, 84), (126, 128, 86), (128, 130, 86), (86, 130, 87), (130, 132, 87), (87, 132, 88), (132, 134, 88), (88, 134, 89), (134, 136, 89), (89, 136, 90), (136, 138, 90), (90, 138, 92), (138, 139, 92), (92, 139, 93), (139, 140, 93), (93, 140, 94), (140, 141, 94), (94, 141, 95), (95, 141, 96), (141, 142, 96), (142, 143, 96), (96, 143, 97), (143, 144, 97), (97, 144, 98), (144, 145, 98), (98, 145, 99), (99, 145, 100), (145, 146, 100), (146, 147, 100), (100, 147, 101), (147, 148, 101), (101, 148, 102), (148, 181, 91), (148, 91, 102), (181, 183, 91), (91, 183, 51), (104, 103, 3), (324, 103, 104), (105, 17, 324), (105, 324, 104), (195, 150, 477), (12, 150, 195), (193, 10, 477), (477, 10, 195), (477, 194, 193), (150, 194, 477), (325, 260, 326), (326, 259, 327), (260, 259, 326), (327, 261, 328), (259, 261, 327), (328, 262, 329), (261, 262, 328), (329, 263, 331), (262, 263, 329), (263, 264, 331), (331, 264, 332), (264, 265, 332), (332, 265, 333), (265, 266, 333), (333, 266, 334), (334, 266, 335), (266, 267, 335), (335, 267, 336), (267, 268, 336), (336, 268, 337), (268, 269, 337), (337, 269, 338), (269, 270, 338), (338, 270, 339), (270, 271, 339), (339, 271, 340), (271, 272, 340), (340, 272, 353), (353, 273, 354), (272, 273, 353), (354, 274, 355), (273, 274, 354), (274, 275, 355), (355, 275, 356), (356, 276, 357), (275, 276, 356), (357, 277, 365), (276, 277, 357), (365, 278, 366), (366, 278, 367), (277, 278, 365), (367, 279, 368), (278, 279, 367), (368, 280, 375), (279, 280, 368), (375, 281, 376), (280, 281, 375), (376, 282, 377), (281, 282, 376), (377, 283, 378), (282, 283, 377), (378, 284, 383), (283, 284, 378), (383, 285, 384), (284, 285, 383), (384, 286, 385), (285, 286, 384), (385, 287, 386), (386, 287, 391), (286, 287, 385), (287, 288, 391), (391, 288, 392), (288, 289, 392), (392, 289, 393), (289, 290, 393), (393, 290, 394), (290, 322, 394), (394, 322, 399), (322, 225, 399), (399, 225, 400), (225, 223, 400), (400, 223, 401), (223, 221, 401), (401, 221, 405), (221, 219, 405), (405, 219, 406), (219, 217, 406), (406, 217, 407), (217, 215, 407), (407, 215, 408), (215, 213, 408), (408, 213, 413), (213, 211, 413), (413, 211, 414), (211, 209, 414), (414, 209, 415), (209, 207, 415), (415, 207, 416), (416, 207, 420), (207, 205, 420), (420, 205, 421), (205, 203, 421), (421, 203, 422), (203, 201, 422), (422, 201, 423), (201, 199, 423), (423, 199, 424), (199, 198, 424), (424, 198, 430), (430, 198, 431), (431, 197, 432), (198, 197, 431), (197, 200, 432), (432, 200, 433), (433, 202, 434), (434, 202, 435), (200, 202, 433), (435, 204, 441), (202, 204, 435), (204, 206, 441), (441, 206, 442), (206, 208, 442), (442, 208, 443), (208, 210, 443), (443, 210, 444), (444, 210, 445), (210, 212, 445), (445, 212, 446), (212, 214, 446), (446, 214, 447), (447, 214, 448), (214, 216, 448), (448, 216, 449), (216, 218, 449), (449, 218, 450), (218, 220, 450), (450, 220, 451), (451, 220, 460), (220, 222, 460), (460, 222, 461), (222, 224, 461), (461, 224, 462), (462, 224, 463), (224, 226, 463), (463, 226, 464), (226, 227, 464), (464, 227, 465), (465, 228, 466), (466, 228, 467), (227, 228, 465), (467, 229, 468), (228, 229, 467), (468, 230, 469), (469, 230, 470), (229, 230, 468), (470, 231, 471), (230, 231, 470), (471, 232, 472), (231, 232, 471), (472, 233, 473), (473, 233, 474), (232, 233, 472), (474, 234, 475), (233, 234, 474), (475, 235, 476), (234, 235, 475), (476, 236, 453), (453, 236, 452), (235, 236, 476), (452, 237, 454), (236, 237, 452), (237, 238, 454), (454, 238, 455), (238, 239, 455), (455, 239, 456), (456, 239, 457), (239, 240, 457), (457, 240, 458), (240, 241, 458), (458, 241, 459), (459, 242, 437), (241, 242, 459), (437, 242, 436), (436, 243, 438), (242, 243, 436), (438, 244, 439), (243, 244, 438), (439, 245, 440), (244, 245, 439), (440, 246, 426), (426, 246, 425), (245, 246, 440), (425, 247, 427), (246, 247, 425), (427, 248, 428), (247, 248, 427), (428, 249, 429), (248, 249, 428), (429, 250, 418), (249, 250, 429), (418, 251, 417), (250, 251, 418), (417, 252, 419), (251, 252, 417), (419, 253, 410), (252, 253, 419), (410, 254, 409), (253, 254, 410), (409, 255, 411), (411, 255, 412), (254, 255, 409), (412, 256, 403), (255, 256, 412), (403, 257, 402), (256, 257, 403), (402, 323, 404), (257, 323, 402), (404, 321, 396), (323, 321, 404), (396, 292, 395), (321, 292, 396), (292, 291, 395), (395, 291, 397), (291, 293, 397), (397, 293, 398), (293, 294, 398), (398, 294, 388), (294, 295, 388), (388, 295, 387), (295, 296, 387), (387, 296, 389), (296, 297, 389), (389, 297, 390), (297, 298, 390), (390, 298, 380), (298, 299, 380), (380, 299, 379), (299, 300, 379), (379, 300, 381), (381, 300, 382), (300, 301, 382), (382, 301, 370), (301, 302, 370), (370, 302, 369), (302, 303, 369), (369, 303, 371), (303, 304, 371), (371, 304, 372), (372, 305, 373), (304, 305, 372), (373, 305, 374), (305, 306, 374), (374, 306, 359), (359, 307, 358), (306, 307, 359), (358, 308, 360), (360, 308, 361), (307, 308, 358), (308, 309, 361), (361, 309, 362), (362, 310, 363), (309, 310, 362), (363, 311, 364), (364, 311, 342), (310, 311, 363), (342, 312, 341), (311, 312, 342), (341, 313, 343), (312, 313, 341), (313, 314, 343), (343, 314, 344), (344, 314, 345), (345, 315, 346), (314, 315, 345), (315, 316, 346), (346, 316, 347), (347, 316, 348), (316, 317, 348), (348, 317, 349), (317, 318, 349), (349, 318, 350), (318, 319, 350), (350, 319, 351), (351, 319, 352), (319, 320, 352), (352, 320, 330), (320, 260, 330), (330, 260, 325), (14, 2, 481, 483), (478, 480, 484, 485, 483, 481, 482, 479), (0, 7, 480, 478), (641, 643, 485, 489, 646, 642, 645, 639, 638, 640, 644), (647, 646, 489, 497, 495, 485, 643, 655, 656, 657, 658, 661, 660, 659, 667, 662, 668, 665, 664, 666, 669, 663, 652, 653, 651, 654, 648, 649, 650), (7, 6, 484, 480), (50, 14, 483, 485), (479, 482, 501, 500), (1, 0, 478, 479), (2, 13, 482, 481), (486, 487, 489, 488), (6, 50, 487, 486), (485, 484, 488, 489), (484, 6, 491, 490), (490, 491, 493, 492), (702, 493, 491, 6, 486, 709, 711, 717, 715, 712, 714, 713, 710, 716, 730, 731, 729, 732, 727, 728, 726, 733, 723, 725, 720, 719, 721, 724, 722), (709, 486, 493, 702, 704, 703, 708, 705, 707, 706, 718), (763, 488, 484, 490, 492, 757, 753, 756, 750, 749, 751, 755, 752, 754, 734, 736, 735, 740, 737, 739, 738, 748, 741, 746, 744, 743, 745, 747, 742), (492, 488, 763, 764, 761, 762, 765, 759, 760, 758, 757), (486, 488, 492, 493), (494, 495, 497, 496), (489, 487, 496, 497), (50, 485, 495, 494), (678, 675, 50, 494, 496, 487, 686, 688, 687, 693, 689, 692, 691, 690, 701, 695, 699, 698, 696, 697, 700, 694, 683, 684, 682, 685, 679, 680, 681), (674, 686, 487, 50, 675, 673, 676, 672, 670, 671, 677), (499, 498, 500, 501), (500, 498, 504, 505), (13, 1, 498, 499), (582, 579, 499, 509, 507, 13, 590, 592, 591, 596, 593, 595, 594, 605, 597, 599, 603, 602, 600, 601, 604, 598, 587, 589, 586, 588, 583, 584, 585), (578, 590, 13, 499, 579, 577, 580, 576, 574, 575, 581), (502, 503, 505, 504), (1, 479, 503, 502), (515, 524, 500, 505, 503, 479, 538, 539, 536, 537, 540, 534, 535, 533, 541, 530, 532, 527, 526, 528, 531, 529, 510, 513, 511, 512, 514, 517, 516), (519, 538, 479, 500, 524, 518, 521, 522, 520, 523, 525), (557, 549, 1, 502, 504, 498, 571, 573, 570, 572, 567, 568, 569, 566, 563, 561, 564, 560, 558, 559, 565, 562, 542, 544, 543, 548, 545, 547, 546), (550, 571, 498, 1, 549, 551, 556, 555, 552, 554, 553), (506, 507, 509, 508), (499, 501, 508, 509), (482, 13, 507, 506), (614, 613, 482, 506, 508, 501, 622, 625, 623, 624, 626, 629, 628, 627, 635, 630, 636, 633, 632, 634, 637, 631, 619, 620, 618, 621, 615, 616, 617), (609, 622, 501, 482, 613, 610, 612, 607, 606, 608, 611), (548, 534, 540, 545), (543, 535, 534, 548), (544, 533, 535, 543), (542, 541, 533, 544), (562, 530, 541, 542), (565, 532, 530, 562), (559, 527, 532, 565), (558, 526, 527, 559), (560, 528, 526, 558), (564, 531, 528, 560), (561, 529, 531, 564), (563, 510, 529, 561), (513, 510, 563, 566), (511, 513, 566, 569), (512, 511, 569, 568), (514, 512, 568, 567), (517, 514, 567, 572), (516, 517, 572, 570), (515, 516, 570, 573), (524, 515, 573, 571), (518, 524, 571, 550), (521, 518, 550, 553), (522, 521, 553, 554), (520, 522, 554, 552), (523, 520, 552, 555), (525, 523, 555, 556), (519, 525, 556, 551), (538, 519, 551, 549), (557, 539, 538, 549), (546, 536, 539, 557), (547, 537, 536, 546), (545, 540, 537, 547), (615, 593, 596, 616), (616, 596, 591, 617), (617, 591, 592, 614), (614, 592, 590, 613), (613, 590, 578, 610), (610, 578, 581, 612), (612, 581, 575, 607), (607, 575, 574, 606), (606, 574, 576, 608), (608, 576, 580, 611), (611, 580, 577, 609), (609, 577, 579, 622), (579, 582, 625, 622), (582, 585, 623, 625), (585, 584, 624, 623), (584, 583, 626, 624), (583, 588, 629, 626), (588, 586, 628, 629), (586, 589, 627, 628), (589, 587, 635, 627), (587, 598, 630, 635), (598, 604, 636, 630), (604, 601, 633, 636), (601, 600, 632, 633), (600, 602, 634, 632), (602, 603, 637, 634), (603, 599, 631, 637), (599, 597, 619, 631), (619, 597, 605, 620), (620, 605, 594, 618), (618, 594, 595, 621), (621, 595, 593, 615), (693, 649, 648, 689), (687, 650, 649, 693), (688, 647, 650, 687), (686, 646, 647, 688), (674, 642, 646, 686), (677, 645, 642, 674), (671, 639, 645, 677), (670, 638, 639, 671), (672, 640, 638, 670), (676, 644, 640, 672), (673, 641, 644, 676), (675, 643, 641, 673), (655, 643, 675, 678), (656, 655, 678, 681), (657, 656, 681, 680), (658, 657, 680, 679), (661, 658, 679, 685), (660, 661, 685, 682), (659, 660, 682, 684), (667, 659, 684, 683), (662, 667, 683, 694), (668, 662, 694, 700), (665, 668, 700, 697), (664, 665, 697, 696), (666, 664, 696, 698), (669, 666, 698, 699), (663, 669, 699, 695), (652, 663, 695, 701), (690, 653, 652, 701), (691, 651, 653, 690), (692, 654, 651, 691), (689, 648, 654, 692), (765, 705, 708, 759), (759, 708, 703, 760), (760, 703, 704, 758), (758, 704, 702, 757), (757, 702, 722, 753), (753, 722, 724, 756), (756, 724, 721, 750), (750, 721, 719, 749), (749, 719, 720, 751), (751, 720, 725, 755), (755, 725, 723, 752), (752, 723, 733, 754), (733, 726, 734, 754), (726, 728, 736, 734), (728, 727, 735, 736), (727, 732, 740, 735), (732, 729, 737, 740), (729, 731, 739, 737), (731, 730, 738, 739), (730, 716, 748, 738), (716, 710, 741, 748), (710, 713, 746, 741), (713, 714, 744, 746), (714, 712, 743, 744), (712, 715, 745, 743), (715, 717, 747, 745), (717, 711, 742, 747), (711, 709, 763, 742), (763, 709, 718, 764), (764, 718, 706, 761), (761, 706, 707, 762), (762, 707, 705, 765)])
_uv = me_pen_holder_001.uv_layers.new(name='UVMap')
_uv.uv.foreach_set('vector', [0.0, 0.0, 0.0, 0.0, 0.0, 0.0, 0.0, 0.0, 0.0, 0.0, 0.0, 0.0, 0.0, 0.0, 0.0, 0.0, 0.0, 0.0, 0.0, 0.0, 0.0, 0.0, 0.0, 0.0, 0.0, 0.0, 0.0, 0.0, 0.0, 0.0, 0.0, 0.0, 0.0, 0.0, 0.0, 0.0, 0.0, 0.0, 0.0, 0.0, 0.0, 0.0, 0.0, 0.0, 0.0, 0.0, 0.0, 0.0, 0.0, 0.0, 0.0, 0.0, 0.0, 0.0, 0.0, 0.0, 0.0, 0.0, 0.0, 0.0, 0.0, 0.0, 0.0, 0.0, 0.0, 0.0, 0.0, 0.0, 0.0, 0.0, 0.0, 0.0, 0.0, 0.0, 0.0, 0.0, 0.0, 0.0, 0.0, 0.0, 0.0, 0.0, 0.0, 0.0, 0.0, 0.0, 0.0, 0.0, 0.0, 0.0, 0.0, 0.0, 0.0, 0.0, 0.0, 0.0, 0.0, 0.0, 0.0, 0.0, 0.0, 0.0, 0.0, 0.0, 0.0, 0.0, 0.0, 0.0, 0.0, 0.0, 0.0, 0.0, 0.0, 0.0, 0.0, 0.0, 0.0, 0.0, 0.0, 0.0, 0.0, 0.0, 0.0, 0.0, 0.0, 0.0, 0.0, 0.0, 0.0, 0.0, 0.0, 0.0, 0.0, 0.0, 0.0, 0.0, 0.0, 0.0, 0.0, 0.0, 0.0, 0.0, 0.0, 0.0, 0.0, 0.0, 0.0, 0.0, 0.0, 0.0, 0.0, 0.0, 0.0, 0.0, 0.0, 0.0, 0.0, 0.0, 0.0, 0.0, 0.0, 0.0, 0.0, 0.0, 0.0, 0.0, 0.0, 0.0, 0.0, 0.0, 0.0, 0.0, 0.0, 0.0, 0.0, 0.0, 0.0, 0.0, 0.0, 0.0, 0.0, 0.0, 0.0, 0.0, 0.0, 0.0, 0.0, 0.0, 0.0, 0.0, 0.0, 0.0, 0.0, 0.0, 0.0, 0.0, 0.0, 0.0, 0.0, 0.0, 0.0, 0.0, 0.0, 0.0, 0.0, 0.0, 0.0, 0.0, 0.0, 0.0, 0.0, 0.0, 0.0, 0.0, 0.0, 0.0, 0.0, 0.0, 0.0, 0.0, 0.0, 0.0, 0.0, 0.0, 0.0, 0.0, 0.0, 0.0, 0.0, 0.0, 0.0, 0.0, 0.0, 0.0, 0.0, 0.0, 0.0, 0.0, 0.0, 0.0, 0.0, 0.0, 0.0, 0.0, 0.0, 0.0, 0.0, 0.0, 0.0, 0.0, 0.0, 0.0, 0.0, 0.0, 0.0, 0.0, 0.0, 0.0, 0.0, 0.0, 0.0, 0.0, 0.0, 0.0, 0.0, 0.0, 0.0, 0.0, 0.0, 0.0, 0.0, 0.0, 0.0, 0.0, 0.0, 0.0, 0.0, 0.0, 0.0, 0.0, 0.0, 0.0, 0.0, 0.0, 0.0, 0.0, 0.0, 0.0, 0.0, 0.0, 0.0, 0.0, 0.0, 0.0, 0.0, 0.0, 0.0, 0.0, 0.0, 0.0, 0.0, 0.0, 0.0, 0.0, 0.0, 0.0, 0.0, 0.0, 0.0, 0.0, 0.0, 0.0, 0.0, 0.0, 0.0, 0.0, 0.0, 0.0, 0.0, 0.0, 0.0, 0.0, 0.0, 0.0, 0.0, 0.0, 0.0, 0.0, 0.0, 0.0, 0.0, 0.0, 0.0, 0.0, 0.0, 0.0, 0.0, 0.0, 0.0, 0.0, 0.0, 0.0, 0.0, 0.0, 0.0, 0.0, 0.0, 0.0, 0.0, 0.0, 0.0, 0.0, 0.0, 0.0, 0.0, 0.0, 0.0, 0.0, 0.0, 0.0, 0.0, 0.0, 0.0, 0.0, 0.0, 0.0, 0.0, 0.0, 0.0, 0.0, 0.0, 0.0, 0.0, 0.0, 0.0, 0.0, 0.0, 0.0, 0.0, 0.0, 0.0, 0.0, 0.0, 0.0, 0.0, 0.0, 0.0, 0.0, 0.0, 0.0, 0.0, 0.0, 0.0, 0.0, 0.0, 0.0, 0.0, 0.0, 0.0, 0.0, 0.0, 0.0, 0.0, 0.0, 0.0, 0.0, 0.0, 0.0, 0.0, 0.0, 0.0, 0.0, 0.0, 0.0, 0.0, 0.0, 0.0, 0.0, 0.0, 0.0, 0.0, 0.0, 0.0, 0.0, 0.0, 0.0, 0.0, 0.0, 0.0, 0.0, 0.0, 0.0, 0.0, 0.0, 0.0, 0.0, 0.0, 0.0, 0.0, 0.0, 0.0, 0.0, 0.0, 0.0, 0.0, 0.0, 0.0, 0.0, 0.0, 0.0, 0.0, 0.0, 0.0, 0.0, 0.0, 0.0, 0.0, 0.0, 0.0, 0.0, 0.0, 0.0, 0.0, 0.0, 0.0, 0.0, 0.0, 0.0, 0.0, 0.0, 0.0, 0.0, 0.0, 0.0, 0.0, 0.0, 0.0, 0.0, 0.0, 0.0, 0.0, 0.0, 0.0, 0.0, 0.0, 0.0, 0.0, 0.0, 0.0, 0.0, 0.0, 0.0, 0.0, 0.0, 0.0, 0.0, 0.0, 0.0, 0.0, 0.0, 0.0, 0.0, 0.0, 0.0, 0.0, 0.0, 0.0, 0.0, 0.0, 0.0, 0.0, 0.0, 0.0, 0.0, 0.0, 0.0, 0.0, 0.0, 0.0, 0.0, 0.0, 0.0, 0.0, 0.0, 0.0, 0.0, 0.0, 0.0, 0.0, 0.0, 0.0, 0.0, 0.0, 0.0, 0.0, 0.0, 0.0, 0.0, 0.0, 0.0, 0.0, 0.0, 0.0, 0.0, 0.0, 0.0, 0.0, 0.0, 0.0, 0.0, 0.0, 0.0, 0.0, 0.0, 0.0, 0.0, 0.0, 0.0, 0.0, 0.0, 0.0, 0.0, 0.0, 0.0, 0.0, 0.0, 0.0, 0.0, 0.0, 0.0, 0.0, 0.0, 0.0, 0.0, 0.0, 0.0, 0.0, 0.0, 0.0, 0.0, 0.0, 0.0, 0.0, 0.0, 0.0, 0.0, 0.0, 0.0, 0.0, 0.0, 0.0, 0.0, 0.0, 0.0, 0.0, 0.0, 0.0, 0.0, 0.0, 0.0, 0.0, 0.0, 0.0, 0.0, 0.0, 0.0, 0.0, 0.0, 0.0, 0.0, 0.0, 0.0, 0.0, 0.0, 0.0, 0.0, 0.0, 0.0, 0.0, 0.0, 0.0, 0.0, 0.0, 0.0, 0.0, 0.0, 0.0, 0.0, 0.0, 0.0, 0.0, 0.0, 0.0, 0.0, 0.0, 0.0, 0.0, 0.0, 0.0, 0.0, 0.0, 0.0, 0.0, 0.0, 0.0, 0.0, 0.0, 0.0, 0.0, 0.0, 0.0, 0.0, 0.0, 0.0, 0.0, 0.0, 0.0, 0.0, 0.0, 0.0, 0.0, 0.0, 0.0, 0.0, 0.0, 0.0, 0.0, 0.0, 0.0, 0.0, 0.0, 0.0, 0.0, 0.0, 0.0, 0.0, 0.0, 0.0, 0.0, 0.0, 0.0, 0.0, 0.0, 0.0, 0.0, 0.0, 0.0, 0.0, 0.0, 0.0, 0.0, 0.0, 0.0, 0.0, 0.0, 0.0, 0.0, 0.0, 0.0, 0.0, 0.0, 0.0, 0.0, 0.0, 0.0, 0.0, 0.0, 0.0, 0.0, 0.0, 0.0, 0.0, 0.0, 0.0, 0.0, 0.0, 0.0, 0.0, 0.0, 0.0, 0.0, 0.0, 0.0, 0.0, 0.0, 0.0, 0.0, 0.0, 0.0, 0.0, 0.0, 0.0, 0.0, 0.0, 0.0, 0.0, 0.0, 0.0, 0.0, 0.0, 0.0, 0.0, 0.0, 0.0, 0.0, 0.0, 0.0, 0.0, 0.0, 0.0, 0.0, 0.0, 0.0, 0.0, 0.0, 0.0, 0.0, 0.0, 0.0, 0.0, 0.0, 0.0, 0.0, 0.0, 0.0, 0.0, 0.0, 0.0, 0.0, 0.0, 0.0, 0.0, 0.0, 0.0, 0.0, 0.0, 0.0, 0.0, 0.0, 0.0, 0.0, 0.0, 0.0, 0.0, 0.0, 0.0, 0.0, 0.0, 0.0, 0.0, 0.0, 0.0, 0.0, 0.0, 0.0, 0.0, 0.0, 0.0, 0.0, 0.0, 0.0, 0.0, 0.0, 0.0, 0.0, 0.0, 0.0, 0.0, 0.0, 0.0, 0.0, 0.0, 0.0, 0.0, 0.0, 0.0, 0.0, 0.0, 0.0, 0.0, 0.0, 0.0, 0.0, 0.0, 0.0, 0.0, 0.0, 0.0, 0.0, 0.0, 0.0, 0.0, 0.0, 0.0, 0.0, 0.0, 0.0, 0.0, 0.0, 0.0, 0.0, 0.0, 0.0, 0.0, 0.0, 0.0, 0.0, 0.0, 0.0, 0.0, 0.0, 0.0, 0.0, 0.0, 0.0, 0.0, 0.0, 0.0, 0.0, 0.0, 0.0, 0.0, 0.0, 0.0, 0.0, 0.0, 0.0, 0.0, 0.0, 0.0, 0.0, 0.0, 0.0, 0.0, 0.0, 0.0, 0.0, 0.0, 0.0, 0.0, 0.0, 0.0, 0.0, 0.0, 0.0, 0.0, 0.0, 0.0, 0.0, 0.0, 0.0, 0.0, 0.0, 0.0, 0.0, 0.0, 0.0, 0.0, 0.0, 0.0, 0.0, 0.0, 0.0, 0.0, 0.0, 0.0, 0.0, 0.0, 0.0, 0.0, 0.0, 0.0, 0.0, 0.0, 0.0, 0.0, 0.0, 0.0, 0.0, 0.0, 0.0, 0.0, 0.0, 0.0, 0.0, 0.0, 0.0, 0.0, 0.0, 0.0, 0.0, 0.0, 0.0, 0.0, 0.0, 0.0, 0.0, 0.0, 0.0, 0.0, 0.0, 0.0, 0.0, 0.0, 0.0, 0.0, 0.0, 0.0, 0.0, 0.0, 0.0, 0.0, 0.0, 0.0, 0.0, 0.0, 0.0, 0.0, 0.0, 0.0, 0.0, 0.0, 0.0, 0.0, 0.0, 0.0, 0.0, 0.0, 0.0, 0.0, 0.0, 0.0, 0.0, 0.0, 0.0, 0.0, 0.0, 0.0, 0.0, 0.0, 0.0, 0.0, 0.0, 0.0, 0.0, 0.0, 0.0, 0.0, 0.0, 0.0, 0.0, 0.0, 0.0, 0.0, 0.0, 0.0, 0.0, 0.0, 0.0, 0.0, 0.0, 0.0, 0.0, 0.0, 0.0, 0.0, 0.0, 0.0, 0.0, 0.0, 0.0, 0.0, 0.0, 0.0, 0.0, 0.0, 0.0, 0.0, 0.0, 0.0, 0.0, 0.0, 0.0, 0.0, 0.0, 0.0, 0.0, 0.0, 0.0, 0.0, 0.0, 0.0, 0.0, 0.0, 0.0, 0.0, 0.0, 0.0, 0.0, 0.0, 0.0, 0.0, 0.0, 0.0, 0.0, 0.0, 0.0, 0.0, 0.0, 0.0, 0.0, 0.0, 0.0, 0.0, 0.0, 0.0, 0.0, 0.0, 0.0, 0.0, 0.0, 0.0, 0.0, 0.0, 0.0, 0.0, 0.0, 0.0, 0.0, 0.0, 0.0, 0.0, 0.0, 0.0, 0.0, 0.0, 0.0, 0.0, 0.0, 0.0, 0.0, 0.0, 0.0, 0.0, 0.0, 0.0, 0.0, 0.0, 0.0, 0.0, 0.0, 0.0, 0.0, 0.0, 0.0, 0.0, 0.0, 0.0, 0.0, 0.0, 0.0, 0.0, 0.0, 0.0, 0.0, 0.0, 0.0, 0.0, 0.0, 0.0, 0.0, 0.0, 0.0, 0.0, 0.0, 0.0, 0.0, 0.0, 0.0, 0.0, 0.0, 0.0, 0.0, 0.0, 0.0, 0.0, 0.0, 0.0, 0.0, 0.0, 0.0, 0.0, 0.0, 0.0, 0.0, 0.0, 0.0, 0.0, 0.0, 0.0, 0.0, 0.0, 0.0, 0.0, 0.0, 0.0, 0.0, 0.0, 0.0, 0.0, 0.0, 0.0, 0.0, 0.0, 0.0, 0.0, 0.0, 0.0, 0.0, 0.0, 0.0, 0.0, 0.0, 0.0, 0.0, 0.0, 0.0, 0.0, 0.0, 0.0, 0.0, 0.0, 0.0, 0.0, 0.0, 0.0, 0.0, 0.0, 0.0, 0.0, 0.0, 0.0, 0.0, 0.0, 0.0, 0.0, 0.0, 0.0, 0.0, 0.0, 0.0, 0.0, 0.0, 0.0, 0.0, 0.0, 0.0, 0.0, 0.0, 0.0, 0.0, 0.0, 0.0, 0.0, 0.0, 0.0, 0.0, 0.0, 0.0, 0.0, 0.0, 0.0, 0.0, 0.0, 0.0, 0.0, 0.0, 0.0, 0.0, 0.0, 0.0, 0.0, 0.0, 0.0, 0.0, 0.0, 0.0, 0.0, 0.0, 0.0, 0.0, 0.0, 0.0, 0.0, 0.0, 0.0, 0.0, 0.0, 0.0, 0.0, 0.0, 0.0, 0.0, 0.0, 0.0, 0.0, 0.0, 0.0, 0.0, 0.0, 0.0, 0.0, 0.0, 0.0, 0.0, 0.0, 0.0, 0.0, 0.0, 0.0, 0.0, 0.0, 0.0, 0.0, 0.0, 0.0, 0.0, 0.0, 0.0, 0.0, 0.0, 0.0, 0.0, 0.0, 0.0, 0.0, 0.0, 0.0, 0.0, 0.0, 0.0, 0.0, 0.0, 0.0, 0.0, 0.0, 0.0, 0.0, 0.0, 0.0, 0.0, 0.0, 0.0, 0.0, 0.0, 0.0, 0.0, 0.0, 0.0, 0.0, 0.0, 0.0, 0.0, 0.0, 0.0, 0.0, 0.0, 0.0, 0.0, 0.0, 0.0, 0.0, 0.0, 0.0, 0.0, 0.0, 0.0, 0.0, 0.0, 0.0, 0.0, 0.0, 0.0, 0.0, 0.0, 0.0, 0.0, 0.0, 0.0, 0.0, 0.0, 0.0, 0.0, 0.0, 0.0, 0.0, 0.0, 0.0, 0.0, 0.0, 0.0, 0.0, 0.0, 0.0, 0.0, 0.0, 0.0, 0.0, 0.0, 0.0, 0.0, 0.0, 0.0, 0.0, 0.0, 0.0, 0.0, 0.0, 0.0, 0.0, 0.0, 0.0, 0.0, 0.0, 0.0, 0.0, 0.0, 0.0, 0.0, 0.0, 0.0, 0.0, 0.0, 0.0, 0.0, 0.0, 0.0, 0.0, 0.0, 0.0, 0.0, 0.0, 0.0, 0.0, 0.0, 0.0, 0.0, 0.0, 0.0, 0.0, 0.0, 0.0, 0.0, 0.0, 0.0, 0.0, 0.0, 0.0, 0.0, 0.0, 0.0, 0.0, 0.0, 0.0, 0.0, 0.0, 0.0, 0.0, 0.0, 0.0, 0.0, 0.0, 0.0, 0.0, 0.0, 0.0, 0.0, 0.0, 0.0, 0.0, 0.0, 0.0, 0.0, 0.0, 0.0, 0.0, 0.0, 0.0, 0.0, 0.0, 0.0, 0.0, 0.0, 0.0, 0.0, 0.0, 0.0, 0.0, 0.0, 0.0, 0.0, 0.0, 0.0, 0.0, 0.0, 0.0, 0.0, 0.0, 0.0, 0.0, 0.0, 0.0, 0.0, 0.0, 0.0, 0.0, 0.0, 0.0, 0.0, 0.0, 0.0, 0.0, 0.0, 0.0, 0.0, 0.0, 0.0, 0.0, 0.0, 0.0, 0.0, 0.0, 0.0, 0.0, 0.0, 0.0, 0.0, 0.0, 0.0, 0.0, 0.0, 0.0, 0.0, 0.0, 0.0, 0.0, 0.0, 0.0, 0.0, 0.0, 0.0, 0.0, 0.0, 0.0, 0.0, 0.0, 0.0, 0.0, 0.0, 0.0, 0.0, 0.0, 0.0, 0.0, 0.0, 0.0, 0.0, 0.0, 0.0, 0.0, 0.0, 0.0, 0.0, 0.0, 0.0, 0.0, 0.0, 0.0, 0.0, 0.0, 0.0, 0.0, 0.0, 0.0, 0.0, 0.0, 0.0, 0.0, 0.0, 0.0, 0.0, 0.0, 0.0, 0.0, 0.0, 0.0, 0.0, 0.0, 0.0, 0.0, 0.0, 0.0, 0.0, 0.0, 0.0, 0.0, 0.0, 0.0, 0.0, 0.0, 0.0, 0.0, 0.0, 0.0, 0.0, 0.0, 0.0, 0.0, 0.0, 0.0, 0.0, 0.0, 0.0, 0.0, 0.0, 0.0, 0.0, 0.0, 0.0, 0.0, 0.0, 0.0, 0.0, 0.0, 0.0, 0.0, 0.0, 0.0, 0.0, 0.0, 0.0, 0.0, 0.0, 0.0, 0.0, 0.0, 0.0, 0.0, 0.0, 0.0, 0.0, 0.0, 0.0, 0.0, 0.0, 0.0, 0.0, 0.0, 0.0, 0.0, 0.0, 0.0, 0.0, 0.0, 0.0, 0.0, 0.0, 0.0, 0.0, 0.0, 0.0, 0.0, 0.0, 0.0, 0.0, 0.0, 0.0, 0.0, 0.0, 0.0, 0.0, 0.0, 0.0, 0.0, 0.0, 0.0, 0.0, 0.0, 0.0, 0.0, 0.0, 0.0, 0.0, 0.0, 0.0, 0.0, 0.0, 0.0, 0.0, 0.0, 0.0, 0.0, 0.0, 0.0, 0.0, 0.0, 0.0, 0.0, 0.0, 0.0, 0.0, 0.0, 0.0, 0.0, 0.0, 0.0, 0.0, 0.0, 0.0, 0.0, 0.0, 0.0, 0.0, 0.0, 0.0, 0.0, 0.0, 0.0, 0.0, 0.0, 0.0, 0.0, 0.0, 0.0, 0.0, 0.0, 0.0, 0.0, 0.0, 0.0, 0.0, 0.0, 0.0, 0.0, 0.0, 0.0, 0.0, 0.0, 0.0, 0.0, 0.0, 0.0, 0.0, 0.0, 0.0, 0.0, 0.0, 0.0, 0.0, 0.0, 0.0, 0.0, 0.0, 0.0, 0.0, 0.0, 0.0, 0.0, 0.0, 0.0, 0.0, 0.0, 0.0, 0.0, 0.0, 0.0, 0.0, 0.0, 0.0, 0.0, 0.0, 0.0, 0.0, 0.0, 0.0, 0.0, 0.0, 0.0, 0.0, 0.0, 0.0, 0.0, 0.0, 0.0, 0.0, 0.0, 0.0, 0.0, 0.0, 0.0, 0.0, 0.0, 0.0, 0.0, 0.0, 0.0, 0.0, 0.0, 0.0, 0.0, 0.0, 0.0, 0.0, 0.0, 0.0, 0.0, 0.0, 0.0, 0.0, 0.0, 0.0, 0.0, 0.0, 0.0, 0.0, 0.0, 0.0, 0.0, 0.0, 0.0, 0.0, 0.0, 0.0, 0.0, 0.0, 0.0, 0.0, 0.0, 0.0, 0.0, 0.0, 0.0, 0.0, 0.0, 0.0, 0.0, 0.0, 0.0, 0.0, 0.0, 0.0, 0.0, 0.0, 0.0, 0.0, 0.0, 0.0, 0.0, 0.0, 0.0, 0.0, 0.0, 0.0, 0.0, 0.0, 0.0, 0.0, 0.0, 0.0, 0.0, 0.0, 0.0, 0.0, 0.0, 0.0, 0.0, 0.0, 0.0, 0.0, 0.0, 0.0, 0.0, 0.0, 0.0, 0.0, 0.0, 0.0, 0.0, 0.0, 0.0, 0.0, 0.0, 0.0, 0.0, 0.0, 0.0, 0.0, 0.0, 0.0, 0.0, 0.0, 0.0, 0.0, 0.0, 0.0, 0.0, 0.0, 0.0, 0.0, 0.0, 0.0, 0.0, 0.0, 0.0, 0.0, 0.0, 0.0, 0.0, 0.0, 0.0, 0.0, 0.0, 0.0, 0.0, 0.0, 0.0, 0.0, 0.0, 0.0, 0.0, 0.0, 0.0, 0.0, 0.0, 0.0, 0.0, 0.0, 0.0, 0.0, 0.0, 0.0, 0.0, 0.0, 0.0, 0.0, 0.0, 0.0, 0.0, 0.0, 0.0, 0.0, 0.0, 0.0, 0.0, 0.0, 0.0, 0.0, 0.0, 0.0, 0.0, 0.0, 0.0, 0.0, 0.0, 0.0, 0.0, 0.0, 0.0, 0.0, 0.0, 0.0, 0.0, 0.0, 0.0, 0.0, 0.0, 0.0, 0.0, 0.0, 0.0, 0.0, 0.0, 0.0, 0.0, 0.0, 0.0, 0.0, 0.0, 0.0, 0.0, 0.0, 0.0, 0.0, 0.0, 0.0, 0.0, 0.0, 0.0, 0.0, 0.0, 0.0, 0.0, 0.0, 0.0, 0.0, 0.0, 0.0, 0.0, 0.0, 0.0, 0.0, 0.0, 0.0, 0.0, 0.0, 0.0, 0.0, 0.0, 0.0, 0.0, 0.0, 0.0, 0.0, 0.0, 0.0, 0.0, 0.0, 0.0, 0.0, 0.0, 0.0, 0.0, 0.0, 0.0, 0.0, 0.0, 0.0, 0.0, 0.0, 0.0, 0.0, 0.0, 0.0, 0.0, 0.0, 0.0, 0.0, 0.0, 0.0, 0.0, 0.0, 0.0, 0.0, 0.0, 0.0, 0.0, 0.0, 0.0, 0.0, 0.0, 0.0, 0.0, 0.0, 0.0, 0.0, 0.0, 0.0, 0.0, 0.0, 0.0, 0.0, 0.0, 0.0, 0.0, 0.0, 0.0, 0.0, 0.0, 0.0, 0.0, 0.0, 0.0, 0.0, 0.0, 0.0, 0.0, 0.0, 0.0, 0.0, 0.0, 0.0, 0.0, 0.0, 0.0, 0.0, 0.0, 0.0, 0.0, 0.0, 0.0, 0.0, 0.0, 0.0, 0.0, 0.0, 0.0, 0.0, 0.0, 0.0, 0.0, 0.0, 0.0, 0.0, 0.0, 0.0, 0.0, 0.0, 0.0, 0.0, 0.0, 0.0, 0.0, 0.0, 0.0, 0.0, 0.0, 0.0, 0.0, 0.0, 0.0, 0.0, 0.0, 0.0, 0.0, 0.0, 0.0, 0.0, 0.0, 0.0, 0.0, 0.0, 0.0, 0.0, 0.0, 0.0, 0.0, 0.0, 0.0, 0.0, 0.0, 0.0, 0.0, 0.0, 0.0, 0.0, 0.0, 0.0, 0.0, 0.0, 0.0, 0.0, 0.0, 0.0, 0.0, 0.0, 0.0, 0.0, 0.0, 0.0, 0.0, 0.0, 0.0, 0.0, 0.0, 0.0, 0.0, 0.0, 0.0, 0.0, 0.0, 0.0, 0.0, 0.0, 0.0, 0.0, 0.0, 0.0, 0.0, 0.0, 0.0, 0.0, 0.0, 0.0, 0.0, 0.0, 0.0, 0.0, 0.0, 0.0, 0.0, 0.0, 0.0, 0.0, 0.0, 0.0, 0.0, 0.0, 0.0, 0.0, 0.0, 0.0, 0.0, 0.0, 0.0, 0.0, 0.0, 0.0, 0.0, 0.0, 0.0, 0.0, 0.0, 0.0, 0.0, 0.0, 0.0, 0.0, 0.0, 0.0, 0.0, 0.0, 0.0, 0.0, 0.0, 0.0, 0.0, 0.0, 0.0, 0.0, 0.0, 0.0, 0.0, 0.0, 0.0, 0.0, 0.0, 0.0, 0.0, 0.0, 0.0, 0.0, 0.0, 0.0, 0.0, 0.0, 0.0, 0.0, 0.0, 0.0, 0.0, 0.0, 0.0, 0.0, 0.0, 0.0, 0.0, 0.0, 0.0, 0.0, 0.0, 0.0, 0.0, 0.0, 0.0, 0.0, 0.0, 0.0, 0.0, 0.0, 0.0, 0.0, 0.0, 0.0, 0.0, 0.0, 0.0, 0.0, 0.0, 0.0, 0.0, 0.0, 0.0, 0.0, 0.0, 0.0, 0.0, 0.0, 0.0, 0.0, 0.0, 0.0, 0.0, 0.0, 0.0, 0.0, 0.0, 0.0, 0.0, 0.0, 0.0, 0.0, 0.0, 0.0, 0.0, 0.0, 0.0, 0.0, 0.0, 0.0, 0.0, 0.0, 0.0, 0.0, 0.0, 0.0, 0.0, 0.0, 0.0, 0.0, 0.0, 0.0, 0.0, 0.0, 0.0, 0.0, 0.0, 0.0, 0.0, 0.0, 0.0, 0.0, 0.0, 0.0, 0.0, 0.0, 0.0, 0.0, 0.0, 0.0, 0.0, 0.0, 0.0, 0.0, 0.0, 0.0, 0.0, 0.0, 0.0, 0.0, 0.0, 0.0, 0.0, 0.0, 0.0, 0.0, 0.0, 0.0, 0.0, 0.0, 0.0, 0.0, 0.0, 0.0, 0.0, 0.0, 0.0, 0.0, 0.0, 0.0, 0.0, 0.0, 0.0, 0.0, 0.0, 0.0, 0.0, 0.0, 0.0, 0.0, 0.0, 0.0, 0.0, 0.0, 0.0, 0.0, 0.0, 0.0, 0.0, 0.0, 0.0, 0.0, 0.0, 0.0, 0.0, 0.0, 0.0, 0.0, 0.0, 0.0, 0.0, 0.0, 0.0, 0.0, 0.0, 0.0, 0.0, 0.0, 0.0, 0.0, 0.0, 0.0, 0.0, 0.0, 0.0, 0.0, 0.0, 0.0, 0.0, 0.0, 0.0, 0.0, 0.0, 0.0, 0.0, 0.0, 0.0, 0.0, 0.0, 0.0, 0.0, 0.0, 0.0, 0.0, 0.0, 0.0, 0.0, 0.0, 0.0, 0.0, 0.0, 0.0, 0.0, 0.0, 0.0, 0.0, 0.0, 0.0, 0.0, 0.0, 0.0, 0.0, 0.0, 0.0, 0.0, 0.0, 0.0, 0.0, 0.0, 0.0, 0.0, 0.0, 0.0, 0.0, 0.0, 0.0, 0.0, 0.0, 0.0, 0.0, 0.0, 0.0, 0.0, 0.0, 0.0, 0.0, 0.0, 0.0, 0.0, 0.0, 0.0, 0.0, 0.0, 0.0, 0.0, 0.0, 0.0, 0.0, 0.0, 0.0, 0.0, 0.0, 0.0, 0.0, 0.0, 0.0, 0.0, 0.0, 0.0, 0.0, 0.0, 0.0, 0.0, 0.0, 0.0, 0.0, 0.0, 0.0, 0.0, 0.0, 0.0, 0.0, 0.0, 0.0, 0.0, 0.0, 0.0, 0.0, 0.0, 0.0, 0.0, 0.0, 0.0, 0.0, 0.0, 0.0, 0.0, 0.0, 0.0, 0.0, 0.0, 0.0, 0.0, 0.0, 0.0, 0.0, 0.0, 0.0, 0.0, 0.0, 0.0, 0.0, 0.0, 0.0, 0.0, 0.0, 0.0, 0.0, 0.0, 0.0, 0.0, 0.0, 0.0, 0.0, 0.0, 0.0, 0.0, 0.0, 0.0, 0.0, 0.0, 0.0, 0.0, 0.0, 0.0, 0.0, 0.0, 0.0, 0.0, 0.0, 0.0, 0.0, 0.0, 0.0, 0.0, 0.0, 0.0, 0.0, 0.0, 0.0, 0.0, 0.0, 0.0, 0.0, 0.0, 0.0, 0.0, 0.0, 0.0, 0.0, 0.0, 0.0, 0.0, 0.0, 0.0, 0.0, 0.0, 0.0, 0.0, 0.0, 0.0, 0.0, 0.0, 0.0, 0.0, 0.0, 0.0, 0.0, 0.0, 0.0, 0.0, 0.0, 0.0, 0.0, 0.0, 0.0, 0.0, 0.0, 0.0, 0.0, 0.0, 0.0, 0.0, 0.0, 0.0, 0.0, 0.0, 0.0, 0.0, 0.0, 0.0, 0.0, 0.0, 0.0, 0.0, 0.0, 0.0, 0.0, 0.0, 0.0, 0.0, 0.0, 0.0, 0.0, 0.0, 0.0, 0.0, 0.0, 0.0, 0.0, 0.0, 0.0, 0.0, 0.0, 0.0, 0.0, 0.0, 0.0, 0.0, 0.0, 0.0, 0.0, 0.0, 0.0, 0.0, 0.0, 0.0, 0.0, 0.0, 0.0, 0.0, 0.0, 0.0, 0.0, 0.0, 0.0, 0.0, 0.0, 0.0, 0.0, 0.0, 0.0, 0.0, 0.0, 0.0, 0.0, 0.0, 0.0, 0.0, 0.0, 0.0, 0.0, 0.0, 0.0, 0.0, 0.0, 0.0, 0.0, 0.0, 0.0, 0.0, 0.0, 0.0, 0.0, 0.0, 0.0, 0.0, 0.0, 0.0, 0.0, 0.0, 0.0, 0.0, 0.0, 0.0, 0.0, 0.0, 0.0, 0.0, 0.0, 0.0, 0.0, 0.0, 0.0, 0.0, 0.0, 0.0, 0.0, 0.0, 0.0, 0.0, 0.0, 0.0, 0.0, 0.0, 0.0, 0.0, 0.0, 0.0, 0.0, 0.0, 0.0, 0.0, 0.0, 0.0, 0.0, 0.0, 0.0, 0.0, 0.0, 0.0, 0.0, 0.0, 0.0, 0.0, 0.0, 0.0, 0.0, 0.0, 0.0, 0.0, 0.0, 0.0, 0.0, 0.0, 0.0, 0.0, 0.0, 0.0, 0.0, 0.0, 0.0, 0.0, 0.0, 0.0, 0.0, 0.0, 0.0, 0.0, 0.0, 0.0, 0.0, 0.0, 0.0, 0.0, 0.0, 0.0, 0.0, 0.0, 0.0, 0.0, 0.0, 0.0, 0.0, 0.0, 0.0, 0.0, 0.0, 0.0, 0.0, 0.0, 0.0, 0.0, 0.0, 0.0, 0.0, 0.0, 0.0, 0.0, 0.0, 0.0, 0.0, 0.0, 0.0, 0.0, 0.0, 0.0, 0.0, 0.0, 0.0, 0.0, 0.0, 0.0, 0.0, 0.0, 0.0, 0.0, 0.0, 0.0, 0.0, 0.0, 0.0, 0.0, 0.0, 0.0, 0.0, 0.0, 0.0, 0.0, 0.0, 0.0, 0.0, 0.0, 0.0, 0.0, 0.0, 0.0, 0.0, 0.0, 0.0, 0.0, 0.0, 0.0, 0.0, 0.0, 0.0, 0.0, 0.0, 0.0, 0.0, 0.0, 0.0, 0.0, 0.0, 0.0, 0.0, 0.0, 0.0, 0.0, 0.0, 0.0, 0.0, 0.0, 0.0, 0.0, 0.0, 0.0, 0.0, 0.0, 0.0, 0.0, 0.0, 0.0, 0.0, 0.0, 0.0, 0.0, 0.0, 0.0, 0.0, 0.0, 0.0, 0.0, 0.0, 0.0, 0.0, 0.0, 0.0, 0.0, 0.0, 0.0, 0.0, 0.0, 0.0, 0.0, 0.0, 0.0, 0.0, 0.0, 0.0, 0.0, 0.0, 0.0, 0.0, 0.0, 0.0, 0.0, 0.0, 0.0, 0.0, 0.0, 0.0, 0.0, 0.0, 0.0, 0.0, 0.0, 0.0, 0.0, 0.0, 0.0, 0.0, 0.0, 0.0, 0.0, 0.0, 0.0, 0.0, 0.0, 0.0, 0.0, 0.0, 0.0, 0.0, 0.0, 0.0, 0.0, 0.0, 0.0, 0.0, 0.0, 0.0, 0.0, 0.0, 0.0, 0.0, 0.0, 0.0, 0.0, 0.0, 0.0, 0.0, 0.0, 0.0, 0.0, 0.0, 0.0, 0.0, 0.0, 0.0, 0.0, 0.0, 0.0, 0.0, 0.0, 0.0, 0.0, 0.0, 0.0, 0.0, 0.0, 0.0, 0.0, 0.0, 0.0, 0.0, 0.0, 0.0, 0.0, 0.0, 0.0, 0.0, 0.0, 0.0, 0.0, 0.0, 0.0, 0.0, 0.0, 0.0, 0.0, 0.0, 0.0, 0.0, 0.0, 0.0, 0.0, 0.0, 0.0, 0.0, 0.0, 0.0, 0.0, 0.0, 0.0, 0.0, 0.0, 0.0, 0.0, 0.0, 0.0, 0.0, 0.0, 0.0, 0.0, 0.0, 0.0, 0.0, 0.0, 0.0, 0.0, 0.0, 0.0, 0.0, 0.0, 0.0, 0.0, 0.0, 0.0, 0.0, 0.0, 0.0, 0.0, 0.0, 0.0, 0.0, 0.0, 0.0, 0.0, 0.0, 0.0, 0.0, 0.0, 0.0, 0.0, 0.0, 0.0, 0.0, 0.0, 0.0, 0.0, 0.0, 0.0, 0.0, 0.0, 0.0, 0.0, 0.0, 0.0, 0.0, 0.0, 0.0, 0.0, 0.0, 0.0, 0.0, 0.0, 0.0, 0.0, 0.0, 0.0, 0.0, 0.0, 0.0, 0.0, 0.0, 0.0, 0.0, 0.0, 0.0, 0.0, 0.0, 0.0, 0.0, 0.0, 0.0, 0.0, 0.0, 0.0, 0.0, 0.0, 0.0, 0.0, 0.0, 0.0, 0.0, 0.0, 0.0, 0.0, 0.0, 0.0, 0.0, 0.0, 0.0, 0.0, 0.0, 0.0, 0.0, 0.0, 0.0, 0.0, 0.0, 0.0, 0.0, 0.0, 0.0, 0.0, 0.0, 0.0, 0.0, 0.0, 0.0, 0.0, 0.0, 0.0, 0.0, 0.0, 0.0, 0.0, 0.0, 0.0, 0.0, 0.0, 0.0, 0.0, 0.0, 0.0, 0.0, 0.0, 0.0, 0.0, 0.0, 0.0, 0.0, 0.0, 0.0, 0.0, 0.0, 0.0, 0.0, 0.0, 0.0, 0.0, 0.0, 0.0, 0.0, 0.0, 0.0, 0.0, 0.0, 0.0, 0.0, 0.0, 0.0, 0.0, 0.0, 0.0, 0.0, 0.0, 0.0, 0.0, 0.0, 0.0, 0.0, 0.0, 0.0, 0.0, 0.0, 0.0, 0.0, 0.0, 0.0, 0.0, 0.0, 0.0, 0.0, 0.0, 0.0, 0.0, 0.0, 0.0, 0.0, 0.0, 0.0, 0.0, 0.0, 0.0, 0.0, 0.0, 0.0, 0.0, 0.0, 0.0, 0.0, 0.0, 0.0, 0.0, 0.0, 0.0, 0.0, 0.0, 0.0, 0.0, 0.0, 0.0, 0.0, 0.0, 0.0, 0.0, 0.0, 0.0, 0.0, 0.0, 0.0, 0.0, 0.0, 0.0, 0.0, 0.0, 0.0, 0.0, 0.0, 0.0, 0.0, 0.0, 0.0, 0.0, 0.0, 0.0, 0.0, 0.0, 0.0, 0.0, 0.0, 0.0, 0.0, 0.0, 0.0, 0.0, 0.0, 0.0, 0.0, 0.0, 0.0, 0.0, 0.0, 0.0, 0.0, 0.0, 0.0, 0.0, 0.0, 0.0, 0.0, 0.0, 0.0, 0.0, 0.0, 0.0, 0.0, 0.0, 0.0, 0.0, 0.0, 0.0, 0.0, 0.0, 0.0, 0.0, 0.0, 0.0, 0.0, 0.0, 0.0, 0.0, 0.0, 0.0, 0.0, 0.0, 0.0, 0.0, 0.0, 0.0, 0.0, 0.0, 0.0, 0.0, 0.0, 0.0, 0.0, 0.0, 0.0, 0.0, 0.0, 0.0, 0.0, 0.0, 0.0, 0.0, 0.0, 0.0, 0.0, 0.0, 0.0, 0.0, 0.0, 0.0, 0.0, 0.0, 0.0, 0.0, 0.0, 0.0, 0.0, 0.0, 0.0, 0.0, 0.0, 0.0, 0.0, 0.0, 0.0, 0.0, 0.0, 0.0, 0.0, 0.0, 0.0, 0.0, 0.0, 0.0, 0.0, 0.0, 0.0, 0.0, 0.0, 0.0, 0.0, 0.0, 0.0, 0.0, 0.0, 0.0, 0.0, 0.0, 0.0, 0.0, 0.0, 0.0, 0.0, 0.0, 0.0, 0.0, 0.0, 0.0, 0.0, 0.0, 0.0, 0.0, 0.0, 0.0, 0.0, 0.0, 0.0, 0.0, 0.0, 0.0, 0.0, 0.0, 0.0, 0.0, 0.0, 0.0, 0.0, 0.0, 0.0, 0.0, 0.0, 0.0, 0.0, 0.0, 0.0, 0.0, 0.0, 0.0, 0.0, 0.0, 0.0, 0.0, 0.0, 0.0, 0.0, 0.0, 0.0, 0.0, 0.0, 0.0, 0.0, 0.0, 0.0, 0.0, 0.0, 0.0, 0.0, 0.0, 0.0, 0.0, 0.0, 0.0, 0.0, 0.0, 0.0, 0.0, 0.0, 0.0, 0.0, 0.0, 0.0, 0.0, 0.0, 0.0, 0.0, 0.0, 0.0, 0.0, 0.0, 0.0, 0.0, 0.0, 0.0, 0.0, 0.0, 0.0, 0.0, 0.0, 0.0, 0.0, 0.0, 0.0, 0.0, 0.0, 0.0, 0.0, 0.0, 0.0, 0.0, 0.0, 0.0, 0.0, 0.0, 0.0, 0.0, 0.0, 0.0, 0.0, 0.0, 0.0, 0.0, 0.0, 0.0, 0.0, 0.0, 0.0, 0.0, 0.0, 0.0, 0.0, 0.0, 0.0, 0.0, 0.0, 0.0, 0.0, 0.0, 0.0, 0.0, 0.0, 0.0, 0.0, 0.0, 0.0, 0.0, 0.0, 0.0, 0.0, 0.0, 0.0, 0.0, 0.0, 0.0, 0.0, 0.0, 0.0, 0.0, 0.0, 0.0, 0.0, 0.0, 0.0, 0.0, 0.0, 0.0, 0.0, 0.0, 0.0, 0.0, 0.0, 0.0, 0.0, 0.0, 0.0, 0.0, 0.0, 0.0, 0.0, 0.0, 0.0, 0.0, 0.0, 0.0, 0.0, 0.0, 0.0, 0.0, 0.0, 0.0, 0.0, 0.0, 0.0, 0.0, 0.0, 0.0, 0.0, 0.0, 0.0, 0.0, 0.0, 0.0, 0.0, 0.0, 0.0, 0.0, 0.0, 0.0, 0.0, 0.0, 0.0, 0.0, 0.0, 0.0, 0.0, 0.0, 0.0, 0.0, 0.0, 0.0, 0.0, 0.0, 0.0, 0.0, 0.0, 0.0, 0.0, 0.0, 0.0, 0.0, 0.0, 0.0, 0.0, 0.0, 0.0, 0.0, 0.0, 0.0, 0.0, 0.0, 0.0, 0.0, 0.0, 0.0, 0.0, 0.0, 0.0, 0.0, 0.0, 0.0, 0.0, 0.0, 0.0, 0.0, 0.0, 0.0, 0.0, 0.0, 0.0, 0.0, 0.0, 0.0, 0.0, 0.0, 0.0, 0.0, 0.0, 0.0, 0.0, 0.0, 0.0, 0.0, 0.0, 0.0, 0.0, 0.0, 0.0, 0.0, 0.0, 0.0, 0.0, 0.0, 0.0, 0.0, 0.0, 0.0, 0.0, 0.0, 0.0, 0.0, 0.0, 0.0, 0.0, 0.0, 0.0, 0.0, 0.0, 0.0, 0.0, 0.0, 0.0, 0.0, 0.0, 0.0, 0.0, 0.0, 0.0, 0.0, 0.0, 0.0, 0.0, 0.0, 0.0, 0.0, 0.0, 0.0, 0.0, 0.0, 0.0, 0.0, 0.0, 0.0, 0.0, 0.0, 0.0, 0.0, 0.0, 0.0, 0.0, 0.0, 0.0, 0.0, 0.0, 0.0, 0.0, 0.0, 0.0, 0.0, 0.0, 0.0, 0.0, 0.0, 0.0, 0.0, 0.0, 0.0, 0.0, 0.0, 0.0, 0.0, 0.0, 0.0, 0.0, 0.0, 0.0, 0.0, 0.0, 0.0, 0.0, 0.0, 0.0, 0.0, 0.0, 0.0, 0.0, 0.0, 0.0, 0.0, 0.0, 0.0, 0.0, 0.0, 0.0, 0.0, 0.0, 0.0, 0.0, 0.0, 0.0, 0.0, 0.0, 0.0, 0.0, 0.0, 0.0, 0.0, 0.0, 0.0, 0.0, 0.0, 0.0, 0.0, 0.0, 0.0, 0.0, 0.0, 0.0, 0.0, 0.0, 0.0, 0.0, 0.0, 0.0, 0.0, 0.0, 0.0, 0.0, 0.0, 0.0, 0.0, 0.0, 0.0, 0.0, 0.0, 0.0, 0.0, 0.0, 0.0, 0.0, 0.0, 0.0, 0.0, 0.0, 0.0, 0.0, 0.0, 0.0, 0.0, 0.0, 0.0, 0.0, 0.0, 0.0, 0.0, 0.0, 0.0, 0.0, 0.0, 0.0, 0.0, 0.0, 0.0, 0.0, 0.0, 0.0, 0.0, 0.0, 0.0, 0.0, 0.0, 0.0, 0.0, 0.0, 0.0, 0.0, 0.0, 0.0, 0.0, 0.0, 0.0, 0.0, 0.0, 0.0, 0.0, 0.0, 0.0, 0.0, 0.0, 0.0, 0.0, 0.0, 0.0, 0.0, 0.0, 0.0, 0.0, 0.0, 0.0, 0.0, 0.0, 0.0, 0.0, 0.0, 0.0, 0.0, 0.0, 0.0, 0.0, 0.0, 0.0, 0.0, 0.0, 0.0, 0.0, 0.0, 0.0, 0.0, 0.0, 0.0, 0.0, 0.0, 0.0, 0.0, 0.0, 0.0, 0.0, 0.0, 0.0, 0.0, 0.0, 0.0, 0.0, 0.0, 0.0, 0.0, 0.0, 0.0, 0.0, 0.0, 0.0, 0.0, 0.0, 0.0, 0.0, 0.0, 0.0, 0.0, 0.0, 0.0, 0.0, 0.0, 0.0, 0.0, 0.0, 0.0, 0.0, 0.0, 0.0, 0.0, 0.0, 0.0, 0.0, 0.0, 0.0, 0.0, 0.0, 0.0, 0.0, 0.0, 0.0, 0.0, 0.0, 0.0, 0.0, 0.0, 0.0, 0.0, 0.0, 0.0, 0.0, 0.0, 0.0, 0.0, 0.0, 0.0, 0.0, 0.0, 0.0, 0.0, 0.0, 0.0, 0.0, 0.0, 0.0, 0.0, 0.0, 0.0, 0.0, 0.0, 0.0, 0.0, 0.0, 0.0, 0.0, 0.0, 0.0, 0.0, 0.0, 0.0, 0.0, 0.0, 0.0, 0.0, 0.0, 0.0, 0.0, 0.0, 0.0, 0.0, 0.0, 0.0, 0.0, 0.0, 0.0, 0.0, 0.0, 0.0, 0.0, 0.0, 0.0, 0.0, 0.0, 0.0, 0.0, 0.0, 0.0, 0.0, 0.0, 0.0, 0.0, 0.0, 0.0, 0.0, 0.0, 0.0, 0.0, 0.0, 0.0, 0.0, 0.0, 0.0, 0.0, 0.0, 0.0, 0.0, 0.0, 0.0, 0.0, 0.0, 0.0, 0.0, 0.0, 0.0, 0.0, 0.0, 0.0, 0.0, 0.0, 0.0, 0.0, 0.0, 0.0, 0.0, 0.0, 0.0, 0.0, 0.0, 0.0, 0.0, 0.0, 0.0, 0.0, 0.0, 0.0, 0.0, 0.0, 0.0, 0.0, 0.0, 0.0, 0.0, 0.0, 0.0, 0.0, 0.0, 0.0, 0.0, 0.0, 0.0, 0.0, 0.0, 0.0, 0.0, 0.0, 0.0, 0.0, 0.0, 0.0, 0.0, 0.0, 0.0, 0.0, 0.0, 0.0, 0.0, 0.0, 0.0, 0.0, 0.0, 0.0, 0.0, 0.0, 0.0, 0.0, 0.0, 0.0, 0.0, 0.0, 0.0, 0.0, 0.0, 0.0, 0.0, 0.0, 0.0, 0.0, 0.0, 0.0, 0.0, 0.0, 0.0, 0.0, 0.0, 0.0, 0.0, 0.0, 0.0, 0.0, 0.0, 0.0, 0.0, 0.0, 0.0, 0.0, 0.0, 0.0, 0.0, 0.0, 0.0, 0.0, 0.0, 0.0, 0.0, 0.0, 0.0, 0.0, 0.0, 0.0, 0.0, 0.0, 0.0, 0.0, 0.0, 0.0, 0.0, 0.0, 0.0, 0.0, 0.0, 0.0, 0.0, 0.0, 0.0, 0.0, 0.0, 0.0, 0.0, 0.0, 0.0, 0.0, 0.0, 0.0, 0.0, 0.0, 0.0, 0.0, 0.0, 0.0, 0.0, 0.0, 0.0, 0.0, 0.0, 0.0, 0.0, 0.0, 0.0, 0.0, 0.0, 0.0, 0.0, 0.0, 0.0, 0.0, 0.0, 0.0, 0.0, 0.0, 0.0, 0.0, 0.0, 0.0, 0.0, 0.0, 0.0, 0.0, 0.0, 0.0, 0.0, 0.0, 0.0, 0.0, 0.0, 0.0, 0.0, 0.0, 0.0, 0.0, 0.0, 0.0, 0.0, 0.0, 0.0, 0.0, 0.0, 0.0, 0.0, 0.0, 0.0, 0.0, 0.0, 0.0, 0.0, 0.0, 0.0, 0.0, 0.0, 0.0, 0.0, 0.0, 0.0, 0.0, 0.0, 0.0, 0.0, 0.0, 0.0, 0.0, 0.0, 0.0, 0.0, 0.0, 0.0, 0.0, 0.0, 0.0, 0.0, 0.0, 0.0, 0.0, 0.0, 0.0, 0.0, 0.0, 0.0, 0.0, 0.0, 0.0, 0.0, 0.0, 0.0, 0.0, 0.0, 0.0, 0.0, 0.0, 0.0, 0.0, 0.0, 0.0, 0.0, 0.0, 0.0, 0.0, 0.0, 0.0, 0.0, 0.0, 0.0, 0.0, 0.0, 0.0, 0.0, 0.0, 0.0, 0.0, 0.0, 0.0, 0.0, 0.0, 0.0, 0.0, 0.0, 0.0, 0.0, 0.0, 0.0, 0.0, 0.0, 0.0, 0.0, 0.0, 0.0, 0.0, 0.0, 0.0, 0.0, 0.0, 0.0, 0.0, 0.0, 0.0, 0.0, 0.0, 0.0, 0.0, 0.0, 0.0, 0.0, 0.0, 0.0, 0.0, 0.0, 0.0, 0.0, 0.0, 0.0, 0.0, 0.0, 0.0, 0.0, 0.0, 0.0, 0.0, 0.0, 0.0, 0.0, 0.0, 0.0, 0.0, 0.0, 0.0, 0.0, 0.0, 0.0, 0.0, 0.0, 0.0, 0.0, 0.0, 0.0, 0.0, 0.0, 0.0, 0.0, 0.0, 0.0, 0.0, 0.0, 0.0, 0.0, 0.0, 0.0, 0.0, 0.0, 0.0, 0.0, 0.0, 0.0, 0.0, 0.0, 0.0, 0.0, 0.0, 0.0, 0.0, 0.0, 0.0, 0.0, 0.0, 0.0, 0.0, 0.0, 0.0, 0.0, 0.0, 0.0, 0.0, 0.0, 0.0, 0.0, 0.0, 0.0, 0.0, 0.0, 0.0, 0.0, 0.0, 0.0, 0.0, 0.0, 0.0, 0.0, 0.0, 0.0, 0.0, 0.0, 0.0, 0.0, 0.0, 0.0, 0.0, 0.0, 0.0, 0.0, 0.0, 0.0, 0.0, 0.0, 0.0, 0.0, 0.0, 0.0, 0.0, 0.0, 0.0, 0.0, 0.0, 0.0, 0.0, 0.0, 0.0, 0.0, 0.0, 0.0, 0.0, 0.0, 0.0, 0.0, 0.0, 0.0, 0.0, 0.0, 0.0, 0.0, 0.0, 0.0, 0.0, 0.0, 0.0, 0.0, 0.0, 0.0, 0.0, 0.0, 0.0, 0.0, 0.0, 0.0, 0.0, 0.0, 0.0, 0.0, 0.0, 0.0, 0.0, 0.0, 0.0, 0.0, 0.0, 0.0, 0.0, 0.0, 0.0, 0.0, 0.0, 0.0, 0.0, 0.0, 0.0, 0.0, 0.0, 0.0, 0.0, 0.0, 0.0, 0.0, 0.0, 0.0, 0.0, 0.0, 0.0, 0.0, 0.0, 0.0, 0.0, 0.0, 0.0, 0.0, 0.0, 0.0, 0.0, 0.0, 0.0, 0.0, 0.0, 0.0, 0.0, 0.0, 0.0, 0.0, 0.0, 0.0, 0.0, 0.0, 0.0, 0.0, 0.0, 0.0, 0.0, 0.0, 0.0, 0.0, 0.0, 0.0, 0.0, 0.0, 0.0, 0.0, 0.0, 0.0, 0.0, 0.0, 0.0, 0.0, 0.0, 0.0, 0.0, 0.0, 0.0, 0.0, 0.0, 0.0, 0.0, 0.0, 0.0, 0.0, 0.0, 0.0, 0.0, 0.0, 0.0, 0.0, 0.0, 0.0, 0.0, 0.0, 0.0, 0.0, 0.0, 0.0, 0.0, 0.0, 0.0, 0.0, 0.0, 0.0, 0.0, 0.0, 0.0, 0.0, 0.0, 0.0, 0.0, 0.0, 0.0, 0.0, 0.0, 0.0, 0.0, 0.0, 0.0, 0.0, 0.0, 0.0, 0.0, 0.0, 0.0, 0.0, 0.0, 0.0, 0.0, 0.0, 0.0, 0.0, 0.0, 0.0, 0.0, 0.0, 0.0, 0.0, 0.0, 0.0, 0.0, 0.0, 0.0, 0.0, 0.0, 0.0, 0.0, 0.0, 0.0, 0.0, 0.0, 0.0, 0.0, 0.0, 0.0, 0.0, 0.0, 0.0, 0.0, 0.0, 0.0, 0.0, 0.0, 0.0, 0.0, 0.0, 0.0, 0.0, 0.0, 0.0, 0.0, 0.0, 0.0, 0.0, 0.0, 0.0, 0.0, 0.0, 0.0, 0.0, 0.0, 0.0, 0.0, 0.0, 0.0, 0.0, 0.0, 0.0, 0.0, 0.0, 0.0, 0.0, 0.0, 0.0, 0.0, 0.0, 0.0, 0.0, 0.0, 0.0, 0.0, 0.0, 0.0, 0.0, 0.0, 0.0, 0.0, 0.0, 0.0, 0.0, 0.0, 0.0, 0.0, 0.0, 0.0, 0.0, 0.0, 0.0, 0.0, 0.0, 0.0, 0.0, 0.0, 0.0, 0.0, 0.0, 0.0, 0.0, 0.0, 0.0, 0.0, 0.0, 0.0, 0.0, 0.0, 0.0, 0.0, 0.0, 0.0, 0.0, 0.0, 0.0, 0.0, 0.0, 0.0, 0.0, 0.0, 0.0, 0.0, 0.0, 0.0, 0.0, 0.0, 0.0, 0.0, 0.0, 0.0, 0.0, 0.0, 0.0, 0.0, 0.0, 0.0, 0.0, 0.0, 0.0, 0.0, 0.0, 0.0, 0.0, 0.0, 0.0, 0.0, 0.0, 0.0, 0.0, 0.0, 0.0, 0.0, 0.0, 0.0, 0.0, 0.0, 0.0, 0.0, 0.0, 0.0, 0.0, 0.0, 0.0, 0.0, 0.0, 0.0, 0.0, 0.0, 0.0, 0.0, 0.0, 0.0, 0.0, 0.0, 0.0, 0.0, 0.0, 0.0, 0.0, 0.0, 0.0, 0.0, 0.0, 0.0, 0.0, 0.0, 0.0, 0.0, 0.0, 0.0, 0.0, 0.0, 0.0, 0.0, 0.0, 0.0, 0.0, 0.0, 0.0, 0.0, 0.0, 0.0, 0.0, 0.0, 0.0, 0.0, 0.0, 0.0, 0.0, 0.0, 0.0, 0.0, 0.0, 0.0, 0.0, 0.0, 0.0, 0.0, 0.0, 0.0, 0.0, 0.0, 0.0, 0.0, 0.0, 0.0, 0.0, 0.0, 0.0, 0.0, 0.0, 0.0, 0.0, 0.0, 0.0, 0.0, 0.0, 0.0, 0.0, 0.0, 0.0, 0.0, 0.0, 0.0, 0.0, 0.0, 0.0, 0.0, 0.0, 0.0, 0.0, 0.0, 0.0, 0.0, 0.0, 0.0, 0.0, 0.0, 0.0, 0.0, 0.0, 0.0, 0.0, 0.0, 0.0, 0.0, 0.0, 0.0, 0.0, 0.0, 0.0, 0.0, 0.0, 0.0, 0.0, 0.0, 0.0, 0.0, 0.0, 0.0, 0.0, 0.0, 0.0, 0.0, 0.0, 0.0, 0.0, 0.0, 0.0, 0.0, 0.0, 0.0, 0.0, 0.0, 0.0, 0.0, 0.0, 0.0, 0.0, 0.0, 0.0, 0.0, 0.0, 0.0, 0.0, 0.0, 0.0, 0.0, 0.0, 0.0, 0.0, 0.0, 0.0, 0.0, 0.0, 0.0, 0.0, 0.0, 0.0, 0.0, 0.0, 0.0, 0.0, 0.0, 0.0, 0.0, 0.0, 0.0, 0.0, 0.0, 0.0, 0.0, 0.0, 0.0, 0.0, 0.0, 0.0, 0.0, 0.0, 0.0, 0.0, 0.0, 0.0, 0.0, 0.0, 0.0, 0.0, 0.0, 0.0, 0.0, 0.0, 0.0, 0.0, 0.0, 0.0, 0.0, 0.0, 0.0, 0.0, 0.0, 0.0, 0.0, 0.0, 0.0, 0.0, 0.0, 0.0, 0.0, 0.0, 0.0, 0.0, 0.0, 0.0, 0.0, 0.0, 0.0, 0.0, 0.0, 0.0, 0.0, 0.0, 0.0, 0.0, 0.0, 0.0, 0.0, 0.0, 0.0, 0.0, 0.0, 0.0, 0.0, 0.0, 0.0, 0.0, 0.0, 0.0, 0.0, 0.0, 0.0, 0.0, 0.0, 0.0, 0.0, 0.0, 0.0, 0.0, 0.0, 0.0, 0.0, 0.0, 0.0, 0.0, 0.0, 0.0, 0.0, 0.0, 0.0, 0.0, 0.0, 0.0, 0.0, 0.0, 0.0, 0.0, 0.0, 0.0, 0.0, 0.0, 0.0, 0.0, 0.0, 0.0, 0.0, 0.0, 0.0, 0.0, 0.0, 0.0, 0.0, 0.0, 0.0, 0.0, 0.0, 0.0, 0.0, 0.0, 0.0, 0.0, 0.0, 0.0, 0.0, 0.0, 0.0, 0.0, 0.0, 0.0, 0.0, 0.0, 0.0, 0.0, 0.0, 0.0, 0.0, 0.0, 0.0, 0.0, 0.0, 0.0, 0.0, 0.0, 0.0, 0.0, 0.0, 0.0, 0.0, 0.0, 0.0, 0.0, 0.0, 0.0, 0.0, 0.0, 0.0, 0.0, 0.0, 0.0, 0.0, 0.0, 0.0, 0.0, 0.0, 0.0, 0.0, 0.0, 0.0, 0.0, 0.0, 0.0, 0.0, 0.0, 0.0, 0.0, 0.0, 0.0, 0.0, 0.0, 0.0, 0.0, 0.0, 0.0, 0.0, 0.0, 0.0, 0.0, 0.0, 0.0, 0.0, 0.0, 0.0, 0.0, 0.0, 0.0, 0.0, 0.0, 0.0, 0.0, 0.0, 0.0, 0.0, 0.0, 0.0, 0.0, 0.0, 0.0, 0.0, 0.0, 0.0, 0.0, 0.0, 0.0, 0.0, 0.0, 0.0, 0.0, 0.0, 0.0, 0.0, 0.0, 0.0, 0.0, 0.0, 0.0, 0.0, 0.0, 0.0, 0.0, 0.0, 0.0, 0.0, 0.0, 0.0, 0.0, 0.0, 0.0, 0.0, 0.0, 0.0, 0.0, 0.0, 0.0, 0.0, 0.0, 0.0, 0.0, 0.0, 0.0, 0.0, 0.0, 0.0, 0.0, 0.0, 0.0, 0.0, 0.0, 0.0, 0.0, 0.0, 0.0, 0.0, 0.0, 0.0, 0.0, 0.0, 0.0, 0.0, 0.0, 0.0, 0.0, 0.0, 0.0, 0.0, 0.0, 0.0, 0.0, 0.0, 0.0, 0.0, 0.0, 0.0, 0.0, 0.0, 0.0, 0.0, 0.0, 0.0, 0.0, 0.0, 0.0, 0.0, 0.0, 0.0, 0.0, 0.0, 0.0, 0.0, 0.0, 0.0, 0.0, 0.0, 0.0, 0.0, 0.0, 0.0, 0.0, 0.0, 0.0, 0.0, 0.0, 0.0, 0.0, 0.0, 0.0, 0.0, 0.0, 0.0, 0.0, 0.0, 0.0, 0.0, 0.0, 0.0, 0.0, 0.0, 0.0, 0.0, 0.0, 0.0, 0.0, 0.0, 0.0, 0.0, 0.0, 0.0, 0.0, 0.0, 0.0, 0.0, 0.0, 0.0, 0.0, 0.0, 0.0, 0.0, 0.0, 0.0, 0.0, 0.0, 0.0, 0.0, 0.0, 0.0, 0.0, 0.0, 0.0, 0.0, 0.0, 0.0, 0.0, 0.0, 0.0, 0.0, 0.0, 0.0, 0.0, 0.0, 0.0, 0.0, 0.0, 0.0, 0.0, 0.0, 0.0, 0.0, 0.0, 0.0, 0.0, 0.0, 0.0, 0.0, 0.0, 0.0, 0.0, 0.0, 0.0, 0.0, 0.0, 0.0, 0.0, 0.0, 0.0, 0.0, 0.0, 0.0, 0.0, 0.0, 0.0, 0.0, 0.0, 0.0, 0.0, 0.0, 0.0, 0.0, 0.0, 0.0, 0.0, 0.0, 0.0, 0.0, 0.0, 0.0, 0.0, 0.0, 0.0, 0.0, 0.0, 0.0, 0.0, 0.0, 0.0, 0.0, 0.0, 0.0, 0.0, 0.0, 0.0, 0.0, 0.0, 0.0, 0.0, 0.0, 0.0, 0.0, 0.0, 0.0, 0.0, 0.0, 0.0, 0.0, 0.0, 0.0, 0.0, 0.0, 0.0, 0.0, 0.0, 0.0, 0.0, 0.0, 0.0, 0.0, 0.0, 0.0, 0.0, 0.0, 0.0, 0.0, 0.0, 0.0, 0.0, 0.0, 0.0, 0.0, 0.0, 0.0, 0.0, 0.0, 0.0, 0.0, 0.0, 0.0, 0.0, 0.0, 0.0, 0.0, 0.0, 0.0, 0.0, 0.0, 0.0, 0.0, 0.0, 0.0, 0.0, 0.0, 0.0, 0.0, 0.0, 0.0, 0.0, 0.0, 0.0, 0.0, 0.0, 0.0, 0.0, 0.0, 0.0, 0.0, 0.0, 0.0, 0.0, 0.0, 0.0, 0.0, 0.0, 0.0, 0.0, 0.0, 0.0, 0.0, 0.0, 0.0, 0.0, 0.0, 0.0, 0.0, 0.0, 0.0, 0.0, 0.0, 0.0, 0.0, 0.0, 0.0, 0.0, 0.0, 0.0, 0.0, 0.0, 0.0, 0.0, 0.0, 0.0, 0.0, 0.0, 0.0, 0.0, 0.0, 0.0, 0.0, 0.0, 0.0, 0.0, 0.0, 0.0, 0.0, 0.0, 0.0, 0.0, 0.0, 0.0, 0.0, 0.0, 0.0, 0.0, 0.0, 0.0, 0.0, 0.0, 0.0, 0.0, 0.0, 0.0, 0.0, 0.0, 0.0, 0.0, 0.0, 0.0, 0.0, 0.0, 0.0, 0.0, 0.0, 0.0, 0.0, 0.0, 0.0, 0.0, 0.0, 0.0, 0.0, 0.0, 0.0, 0.0, 0.0, 0.0, 0.0, 0.0, 0.0, 0.0, 0.0, 0.0, 0.0, 0.0, 0.0, 0.0, 0.0, 0.0, 0.0, 0.0, 0.0, 0.0, 0.0, 0.0, 0.0, 0.0, 0.0, 0.0, 0.0, 0.0, 0.0, 0.0, 0.0, 0.0, 0.0, 0.0, 0.0, 0.0, 0.0, 0.0, 0.0, 0.0, 0.0, 0.0, 0.0, 0.0, 0.0, 0.0, 0.0, 0.0, 0.0, 0.0, 0.0, 0.0, 0.0, 0.0, 0.0, 0.0, 0.0, 0.0, 0.0, 0.0, 0.0, 0.0, 0.0, 0.0, 0.0, 0.0, 0.0, 0.0, 0.0, 0.0, 0.0, 0.0, 0.0, 0.0, 0.0, 0.0, 0.0, 0.0, 0.0, 0.0, 0.0, 0.0, 0.0, 0.0, 0.0, 0.0, 0.0, 0.0, 0.0, 0.0, 0.0, 0.0, 0.0, 0.0, 0.0, 0.0, 0.0, 0.0, 0.0, 0.0, 0.0, 0.0, 0.0, 0.0, 0.0, 0.0, 0.0, 0.0, 0.0, 0.0, 0.0, 0.0, 0.0, 0.0, 0.0, 0.0, 0.0, 0.0, 0.0, 0.0, 0.0, 0.0, 0.0, 0.0, 0.0, 0.0, 0.0, 0.0, 0.0, 0.0, 0.0, 0.0, 0.0, 0.0, 0.0, 0.0, 0.0, 0.0, 0.0, 0.0, 0.0, 0.0, 0.0, 0.0, 0.0, 0.0, 0.0, 0.0, 0.0, 0.0, 0.0, 0.0, 0.0, 0.0, 0.0, 0.0, 0.0, 0.0, 0.0, 0.0, 0.0, 0.0, 0.0, 0.0, 0.0, 0.0, 0.0, 0.0, 0.0, 0.0, 0.0, 0.0, 0.0, 0.0, 0.0, 0.0, 0.0, 0.0, 0.0, 0.0, 0.0, 0.0, 0.0, 0.0, 0.0, 0.0, 0.0, 0.0, 0.0, 0.0, 0.0, 0.0, 0.0, 0.0, 0.0, 0.0, 0.0, 0.0, 0.0, 0.0, 0.0, 0.0, 0.0, 0.0, 0.0, 0.0, 0.0, 0.0, 0.0, 0.0, 0.0, 0.0, 0.0, 0.0, 0.0, 0.0, 0.0, 0.0, 0.0, 0.0, 0.0, 0.0, 0.0, 0.0, 0.0, 0.0, 0.0, 0.0, 0.0, 0.0, 0.0, 0.0, 0.0, 0.0, 0.0, 0.0, 0.0, 0.0, 0.0, 0.0, 0.0, 0.0, 0.0, 0.0, 0.0, 0.0, 0.0, 0.0, 0.0, 0.0, 0.0, 0.0, 0.0, 0.0, 0.0, 0.0, 0.0, 0.0, 0.0, 0.0, 0.0, 0.0, 0.0, 0.0, 0.0, 0.0, 0.0, 0.0, 0.0, 0.0, 0.0, 0.0, 0.0, 0.0, 0.0, 0.0, 0.0, 0.0, 0.0, 0.0, 0.0, 0.0, 0.0, 0.0, 0.0, 0.0, 0.0, 0.0, 0.0, 0.0, 0.0, 0.0, 0.0, 0.0, 0.0, 0.0, 0.0, 0.0, 0.0, 0.0, 0.0, 0.0, 0.0, 0.0, 0.0, 0.0, 0.0, 0.0, 0.0, 0.0, 0.0, 0.0, 0.0, 0.0, 0.0, 0.0, 0.0, 0.0, 0.0, 0.0, 0.0, 0.0, 0.0, 0.0, 0.0, 0.0, 0.0, 0.0, 0.0, 0.0, 0.0, 0.0, 0.0, 0.0, 0.0, 0.0, 0.0, 0.0, 0.0, 0.0, 0.0, 0.0, 0.0, 0.0, 0.0, 0.0, 0.0, 0.0, 0.0, 0.0, 0.0, 0.0, 0.0, 0.0, 0.0, 0.0, 0.0, 0.0, 0.0, 0.0, 0.0, 0.0, 0.0, 0.0, 0.0, 0.0, 0.0, 0.0, 0.0, 0.0, 0.0, 0.0, 0.0, 0.0, 0.0, 0.0, 0.0, 0.0, 0.0, 0.0, 0.0, 0.0, 0.0, 0.0, 0.0, 0.0, 0.0, 0.0, 0.0, 0.0, 0.0, 0.0, 0.0, 0.0, 0.0, 0.0, 0.0, 0.0, 0.0, 0.0, 0.0, 0.0, 0.0, 0.0, 0.0, 0.0, 0.0, 0.0, 0.0, 0.0, 0.0, 0.0, 0.0, 0.0, 0.0, 0.0, 0.0, 0.0, 0.0, 0.0, 0.0, 0.0, 0.0, 0.0, 0.0, 0.0, 0.0, 0.0, 0.0, 0.0, 0.0, 0.0, 0.0, 0.0, 0.0, 0.0, 0.0, 0.0, 0.0, 0.0, 0.0, 0.0, 0.0, 0.0, 0.0, 0.0, 0.0, 0.0, 0.0, 0.0, 0.0, 0.0, 0.0, 0.0, 0.0, 0.0, 0.0, 0.0, 0.0, 0.0, 0.0, 0.0, 0.0, 0.0, 0.0, 0.0, 0.0, 0.0, 0.0, 0.0, 0.0, 0.0, 0.0, 0.0, 0.0, 0.0, 0.0, 0.0, 0.0, 0.0, 0.0, 0.0, 0.0, 0.0, 0.0, 0.0, 0.0, 0.0, 0.0, 0.0, 0.0, 0.0, 0.0, 0.0, 0.0, 0.0, 0.0, 0.0, 0.0, 0.0, 0.0, 0.0, 0.0, 0.0, 0.0, 0.0, 0.0, 0.0, 0.0, 0.0, 0.0, 0.0, 0.0, 0.0, 0.0, 0.0, 0.0, 0.0, 0.0, 0.0, 0.0, 0.0, 0.0, 0.0, 0.0, 0.0, 0.0, 0.0, 0.0, 0.0, 0.0, 0.0, 0.0, 0.0, 0.0, 0.0, 0.0, 0.0, 0.0, 0.0, 0.0, 0.0, 0.0, 0.0, 0.0, 0.0, 0.0, 0.0, 0.0, 0.0, 0.0, 0.0, 0.0, 0.0, 0.0, 0.0, 0.0, 0.0, 0.0, 0.0, 0.0, 0.0, 0.0, 0.0, 0.0, 0.0, 0.0, 0.0, 0.0, 0.0, 0.0, 0.0, 0.0, 0.0, 0.0, 0.0, 0.0, 0.0, 0.0, 0.0, 0.0, 0.0, 0.0, 0.0, 0.0, 0.0, 0.0, 0.0, 0.0, 0.0, 0.0, 0.0, 0.0, 0.0, 0.0, 0.0, 0.0, 0.0, 0.0, 0.0, 0.0, 0.0, 0.0, 0.0, 0.0, 0.0, 0.0, 0.0, 0.0, 0.0, 0.0, 0.0, 0.0, 0.0, 0.0, 0.0, 0.0, 0.0, 0.0, 0.0, 0.0, 0.0, 0.0, 0.0, 0.0, 0.0, 0.0, 0.0, 0.0, 0.0, 0.0, 0.0, 0.0, 0.0, 0.0, 0.0, 0.0, 0.0, 0.0, 0.0, 0.0, 0.0, 0.0, 0.0, 0.0, 0.0, 0.0, 0.0, 0.0, 0.0, 0.0, 0.0, 0.0, 0.0, 0.0, 0.0, 0.0, 0.0, 0.0, 0.0, 0.0, 0.0, 0.0, 0.0, 0.0, 0.0, 0.0, 0.0, 0.0, 0.0, 0.0, 0.0, 0.0, 0.0, 0.0, 0.0, 0.0, 0.0, 0.0, 0.0, 0.0, 0.0, 0.0, 0.0, 0.0, 0.0, 0.0, 0.0, 0.0, 0.0, 0.0, 0.0, 0.0, 0.0, 0.0, 0.0, 0.0, 0.0, 0.0, 0.0, 0.0, 0.0, 0.0, 0.0, 0.0, 0.0, 0.0, 0.0, 0.0, 0.0, 0.0, 0.0, 0.0, 0.0, 0.0, 0.0, 0.0, 0.0, 0.0, 0.0, 0.0, 0.0, 0.0, 0.0, 0.0, 0.0, 0.0, 0.0, 0.0, 0.0, 0.0, 0.0, 0.0, 0.0, 0.0, 0.0, 0.0, 0.0, 0.0, 0.0, 0.0, 0.0, 0.0, 0.0, 0.0, 0.0, 0.0, 0.0, 0.0, 0.0, 0.0, 0.0, 0.0, 0.0, 0.0, 0.0, 0.0, 0.0, 0.0, 0.0, 0.0, 0.0, 0.0, 0.0, 0.0, 0.0, 0.0, 0.0, 0.0, 0.0, 0.0, 0.0, 0.0, 0.0, 0.0, 0.0, 0.0, 0.0, 0.0, 0.0, 0.0, 0.0, 0.0, 0.0, 0.0, 0.0, 0.0, 0.0, 0.0, 0.0, 0.0, 0.0, 0.0, 0.0, 0.0, 0.0, 0.0, 0.0, 0.0, 0.0, 0.0, 0.0, 0.0, 0.0, 0.0, 0.0, 0.0, 0.0, 0.0, 0.0, 0.0, 0.0, 0.0, 0.0, 0.0, 0.0, 0.0, 0.0, 0.0, 0.0, 0.0, 0.0, 0.0, 0.0, 0.0, 0.0, 0.0, 0.0, 0.0, 0.0, 0.0, 0.0, 0.0, 0.0, 0.0, 0.0, 0.0, 0.0, 0.0, 0.0, 0.0, 0.0, 0.0, 0.0, 0.0, 0.0, 0.0, 0.0, 0.0, 0.0, 0.0, 0.0, 0.0, 0.0, 0.0, 0.0, 0.0, 0.0, 0.0, 0.0, 0.0, 0.0, 0.0, 0.0, 0.0, 0.0, 0.0, 0.0, 0.0, 0.0, 0.0, 0.0, 0.0, 0.0, 0.0, 0.0, 0.0, 0.0, 0.0, 0.0, 0.0, 0.0, 0.0, 0.0, 0.0, 0.0, 0.0, 0.0, 0.0, 0.0, 0.0, 0.0, 0.0, 0.0, 0.0, 0.0, 0.0, 0.0, 0.0, 0.0, 0.0, 0.0, 0.0, 0.0, 0.0, 0.0, 0.0, 0.0, 0.0, 0.0, 0.0, 0.0, 0.0, 0.0, 0.0, 0.0, 0.0, 0.0, 0.0, 0.0, 0.0, 0.0, 0.0, 0.0, 0.0, 0.0, 0.0, 0.0, 0.0, 0.0, 0.0, 0.0, 0.0, 0.0, 0.0, 0.0, 0.0, 0.0, 0.0, 0.0, 0.0, 0.0, 0.0, 0.0, 0.0, 0.0, 0.0, 0.0, 0.0, 0.0, 0.0, 0.0, 0.0, 0.0, 0.0, 0.0, 0.0, 0.0, 0.0, 0.0, 0.0, 0.0, 0.0, 0.0, 0.0, 0.0, 0.0, 0.0, 0.0, 0.0, 0.0, 0.0, 0.0, 0.0, 0.0, 0.0, 0.0, 0.0, 0.0, 0.0, 0.0, 0.0, 0.0, 0.0, 0.0, 0.0, 0.0, 0.0, 0.0, 0.0, 0.0, 0.0, 0.0, 0.0, 0.0, 0.0, 0.0, 0.0, 0.0, 0.0, 0.0, 0.0, 0.0, 0.0, 0.0, 0.0, 0.0, 0.0, 0.0, 0.0, 0.0, 0.0, 0.0, 0.0, 0.0, 0.0, 0.0, 0.0, 0.0, 0.0, 0.0, 0.0, 0.0, 0.0, 0.0, 0.0, 0.0, 0.0, 0.0, 0.0, 0.0, 0.0, 0.0, 0.0, 0.0, 0.0, 0.0, 0.0, 0.0, 0.0, 0.0, 0.0, 0.0, 0.0, 0.0, 0.0, 0.0, 0.0, 0.0, 0.0, 0.0, 0.0, 0.0, 0.0, 0.0, 0.0, 0.0, 0.0, 0.0, 0.0, 0.0, 0.0, 0.0, 0.0, 0.0, 0.0, 0.0, 0.0, 0.0, 0.0, 0.0, 0.0, 0.0, 0.0, 0.0, 0.0, 0.0, 0.0, 0.0, 0.0, 0.0, 0.0, 0.0, 0.0, 0.0, 0.0, 0.0, 0.0, 0.0, 0.0, 0.0, 0.0, 0.0, 0.0, 0.0, 0.0, 0.0, 0.0, 0.0, 0.0, 0.0, 0.0, 0.0, 0.0, 0.0, 0.0, 0.0, 0.0, 0.0, 0.0, 0.0, 0.0, 0.0, 0.0, 0.0, 0.0, 0.0, 0.0, 0.0, 0.0, 0.0, 0.0, 0.0, 0.0, 0.0, 0.0, 0.0, 0.0, 0.0, 0.0, 0.0, 0.0, 0.0, 0.0, 0.0, 0.0, 0.0, 0.0, 0.0, 0.0, 0.0, 0.0, 0.0, 0.0, 0.9688, 0.5812, 0.9688, 0.7362, 1.0, 0.7362, 1.0, 0.5812, 0.9375, 0.5812, 0.9375, 0.7362, 0.9688, 0.7362, 0.9688, 0.5812, 0.9062, 0.5812, 0.9062, 0.7362, 0.9375, 0.7362, 0.9375, 0.5812, 0.875, 0.5812, 0.875, 0.7362, 0.9062, 0.7362, 0.9062, 0.5812, 0.8438, 0.5812, 0.8438, 0.7362, 0.875, 0.7362, 0.875, 0.5812, 0.8125, 0.5812, 0.8125, 0.7362, 0.8438, 0.7362, 0.8438, 0.5812, 0.7812, 0.5812, 0.7812, 0.7362, 0.8125, 0.7362, 0.8125, 0.5812, 0.75, 0.5812, 0.75, 0.7362, 0.7812, 0.7362, 0.7812, 0.5812, 0.7188, 0.5812, 0.7188, 0.7362, 0.75, 0.7362, 0.75, 0.5812, 0.6875, 0.5812, 0.6875, 0.7362, 0.7188, 0.7362, 0.7188, 0.5812, 0.6562, 0.5812, 0.6562, 0.7362, 0.6875, 0.7362, 0.6875, 0.5812, 0.625, 0.5812, 0.625, 0.7362, 0.6562, 0.7362, 0.6562, 0.5812, 0.5938, 0.7362, 0.625, 0.7362, 0.625, 0.5812, 0.5938, 0.5812, 0.5625, 0.7362, 0.5938, 0.7362, 0.5938, 0.5812, 0.5625, 0.5812, 0.5312, 0.7362, 0.5625, 0.7362, 0.5625, 0.5812, 0.5312, 0.5812, 0.5, 0.7362, 0.5312, 0.7362, 0.5312, 0.5812, 0.5, 0.5812, 0.4688, 0.7362, 0.5, 0.7362, 0.5, 0.5812, 0.4688, 0.5812, 0.4375, 0.7362, 0.4688, 0.7362, 0.4688, 0.5812, 0.4375, 0.5812, 0.4062, 0.7362, 0.4375, 0.7362, 0.4375, 0.5812, 0.4062, 0.5812, 0.375, 0.7362, 0.4062, 0.7362, 0.4062, 0.5812, 0.375, 0.5812, 0.3438, 0.7362, 0.375, 0.7362, 0.375, 0.5812, 0.3438, 0.5812, 0.3125, 0.7362, 0.3438, 0.7362, 0.3438, 0.5812, 0.3125, 0.5812, 0.2812, 0.7362, 0.3125, 0.7362, 0.3125, 0.5812, 0.2812, 0.5812, 0.25, 0.7362, 0.2812, 0.7362, 0.2812, 0.5812, 0.25, 0.5812, 0.2188, 0.7362, 0.25, 0.7362, 0.25, 0.5812, 0.2188, 0.5812, 0.1875, 0.7362, 0.2188, 0.7362, 0.2188, 0.5812, 0.1875, 0.5812, 0.1562, 0.7362, 0.1875, 0.7362, 0.1875, 0.5812, 0.1562, 0.5812, 0.125, 0.7362, 0.1562, 0.7362, 0.1562, 0.5812, 0.125, 0.5812, 0.09375, 0.5812, 0.09375, 0.7362, 0.125, 0.7362, 0.125, 0.5812, 0.0625, 0.5812, 0.0625, 0.7362, 0.09375, 0.7362, 0.09375, 0.5812, 0.03125, 0.5812, 0.03125, 0.7362, 0.0625, 0.7362, 0.0625, 0.5812, 0.0, 0.5812, 0.0, 0.7362, 0.03125, 0.7362, 0.03125, 0.5812, 1.0, 0.7362, 1.0, 0.5812, 0.9688, 0.5812, 0.9688, 0.7362, 0.9688, 0.7362, 0.9688, 0.5812, 0.9375, 0.5812, 0.9375, 0.7362, 0.9375, 0.7362, 0.9375, 0.5812, 0.9062, 0.5812, 0.9062, 0.7362, 0.9062, 0.7362, 0.9062, 0.5812, 0.875, 0.5812, 0.875, 0.7362, 0.875, 0.7362, 0.875, 0.5812, 0.8438, 0.5812, 0.8438, 0.7362, 0.8438, 0.7362, 0.8438, 0.5812, 0.8125, 0.5812, 0.8125, 0.7362, 0.8125, 0.7362, 0.8125, 0.5812, 0.7812, 0.5812, 0.7812, 0.7362, 0.7812, 0.7362, 0.7812, 0.5812, 0.75, 0.5812, 0.75, 0.7362, 0.75, 0.7362, 0.75, 0.5812, 0.7188, 0.5812, 0.7188, 0.7362, 0.7188, 0.7362, 0.7188, 0.5812, 0.6875, 0.5812, 0.6875, 0.7362, 0.6875, 0.7362, 0.6875, 0.5812, 0.6562, 0.5812, 0.6562, 0.7362, 0.6562, 0.7362, 0.6562, 0.5812, 0.625, 0.5812, 0.625, 0.7362, 0.625, 0.5812, 0.5938, 0.5812, 0.5938, 0.7362, 0.625, 0.7362, 0.5938, 0.5812, 0.5625, 0.5812, 0.5625, 0.7362, 0.5938, 0.7362, 0.5625, 0.5812, 0.5312, 0.5812, 0.5312, 0.7362, 0.5625, 0.7362, 0.5312, 0.5812, 0.5, 0.5812, 0.5, 0.7362, 0.5312, 0.7362, 0.5, 0.5812, 0.4688, 0.5812, 0.4688, 0.7362, 0.5, 0.7362, 0.4687, 0.5812, 0.4375, 0.5812, 0.4375, 0.7362, 0.4688, 0.7362, 0.4375, 0.5812, 0.4062, 0.5812, 0.4062, 0.7362, 0.4375, 0.7362, 0.4062, 0.5812, 0.375, 0.5812, 0.375, 0.7362, 0.4062, 0.7362, 0.375, 0.5812, 0.3438, 0.5812, 0.3438, 0.7362, 0.375, 0.7362, 0.3438, 0.5812, 0.3125, 0.5812, 0.3125, 0.7362, 0.3438, 0.7362, 0.3125, 0.5812, 0.2812, 0.5812, 0.2812, 0.7362, 0.3125, 0.7362, 0.2812, 0.5812, 0.25, 0.5812, 0.25, 0.7362, 0.2812, 0.7362, 0.25, 0.5812, 0.2188, 0.5812, 0.2188, 0.7362, 0.25, 0.7362, 0.2188, 0.5812, 0.1875, 0.5812, 0.1875, 0.7362, 0.2188, 0.7362, 0.1875, 0.5812, 0.1562, 0.5812, 0.1562, 0.7362, 0.1875, 0.7362, 0.1562, 0.5812, 0.125, 0.5812, 0.125, 0.7362, 0.1562, 0.7362, 0.125, 0.7362, 0.125, 0.5812, 0.09375, 0.5812, 0.09375, 0.7362, 0.09375, 0.7362, 0.09375, 0.5812, 0.0625, 0.5812, 0.0625, 0.7362, 0.0625, 0.7362, 0.0625, 0.5812, 0.03125, 0.5812, 0.03125, 0.7362, 0.03125, 0.7362, 0.03125, 0.5812, 0.0, 0.5812, 0.0, 0.7362, 0.9688, 0.5812, 0.9688, 0.7362, 1.0, 0.7362, 1.0, 0.5812, 0.9375, 0.5812, 0.9375, 0.7362, 0.9688, 0.7362, 0.9688, 0.5812, 0.9062, 0.5812, 0.9062, 0.7362, 0.9375, 0.7362, 0.9375, 0.5812, 0.875, 0.5812, 0.875, 0.7362, 0.9062, 0.7362, 0.9062, 0.5812, 0.8438, 0.5812, 0.8438, 0.7362, 0.875, 0.7362, 0.875, 0.5812, 0.8125, 0.5812, 0.8125, 0.7362, 0.8438, 0.7362, 0.8438, 0.5812, 0.7812, 0.5812, 0.7812, 0.7362, 0.8125, 0.7362, 0.8125, 0.5812, 0.75, 0.5812, 0.75, 0.7362, 0.7812, 0.7362, 0.7812, 0.5812, 0.7188, 0.5812, 0.7188, 0.7362, 0.75, 0.7362, 0.75, 0.5812, 0.6875, 0.5812, 0.6875, 0.7362, 0.7188, 0.7362, 0.7188, 0.5812, 0.6562, 0.5812, 0.6562, 0.7362, 0.6875, 0.7362, 0.6875, 0.5812, 0.625, 0.5812, 0.625, 0.7362, 0.6562, 0.7362, 0.6562, 0.5812, 0.5938, 0.7362, 0.625, 0.7362, 0.625, 0.5812, 0.5938, 0.5812, 0.5625, 0.7362, 0.5938, 0.7362, 0.5938, 0.5812, 0.5625, 0.5812, 0.5312, 0.7362, 0.5625, 0.7362, 0.5625, 0.5812, 0.5312, 0.5812, 0.5, 0.7362, 0.5312, 0.7362, 0.5312, 0.5812, 0.5, 0.5812, 0.4688, 0.7362, 0.5, 0.7362, 0.5, 0.5812, 0.4688, 0.5812, 0.4375, 0.7362, 0.4688, 0.7362, 0.4688, 0.5812, 0.4375, 0.5812, 0.4062, 0.7362, 0.4375, 0.7362, 0.4375, 0.5812, 0.4062, 0.5812, 0.375, 0.7362, 0.4062, 0.7362, 0.4062, 0.5812, 0.375, 0.5812, 0.3438, 0.7362, 0.375, 0.7362, 0.375, 0.5812, 0.3438, 0.5812, 0.3125, 0.7362, 0.3438, 0.7362, 0.3438, 0.5812, 0.3125, 0.5812, 0.2812, 0.7362, 0.3125, 0.7362, 0.3125, 0.5812, 0.2812, 0.5812, 0.25, 0.7362, 0.2812, 0.7362, 0.2812, 0.5812, 0.25, 0.5812, 0.2188, 0.7362, 0.25, 0.7362, 0.25, 0.5812, 0.2188, 0.5812, 0.1875, 0.7362, 0.2188, 0.7362, 0.2188, 0.5812, 0.1875, 0.5812, 0.1562, 0.7362, 0.1875, 0.7362, 0.1875, 0.5812, 0.1562, 0.5812, 0.125, 0.7362, 0.1562, 0.7362, 0.1562, 0.5812, 0.125, 0.5812, 0.09375, 0.5812, 0.09375, 0.7362, 0.125, 0.7362, 0.125, 0.5812, 0.0625, 0.5812, 0.0625, 0.7362, 0.09375, 0.7362, 0.09375, 0.5812, 0.03125, 0.5812, 0.03125, 0.7362, 0.0625, 0.7362, 0.0625, 0.5812, 0.0, 0.5812, 0.0, 0.7362, 0.03125, 0.7362, 0.03125, 0.5812, 1.0, 0.7362, 1.0, 0.5812, 0.9688, 0.5812, 0.9688, 0.7362, 0.9688, 0.7362, 0.9688, 0.5812, 0.9375, 0.5812, 0.9375, 0.7362, 0.9375, 0.7362, 0.9375, 0.5812, 0.9062, 0.5812, 0.9062, 0.7362, 0.9062, 0.7362, 0.9062, 0.5812, 0.875, 0.5812, 0.875, 0.7362, 0.875, 0.7362, 0.875, 0.5812, 0.8438, 0.5812, 0.8438, 0.7362, 0.8438, 0.7362, 0.8438, 0.5812, 0.8125, 0.5812, 0.8125, 0.7362, 0.8125, 0.7362, 0.8125, 0.5812, 0.7812, 0.5812, 0.7812, 0.7362, 0.7812, 0.7362, 0.7812, 0.5812, 0.75, 0.5812, 0.75, 0.7362, 0.75, 0.7362, 0.75, 0.5812, 0.7188, 0.5812, 0.7188, 0.7362, 0.7188, 0.7362, 0.7188, 0.5812, 0.6875, 0.5812, 0.6875, 0.7362, 0.6875, 0.7362, 0.6875, 0.5812, 0.6562, 0.5812, 0.6562, 0.7362, 0.6562, 0.7362, 0.6562, 0.5812, 0.625, 0.5812, 0.625, 0.7362, 0.625, 0.5812, 0.5938, 0.5812, 0.5938, 0.7362, 0.625, 0.7362, 0.5938, 0.5812, 0.5625, 0.5812, 0.5625, 0.7362, 0.5938, 0.7362, 0.5625, 0.5812, 0.5312, 0.5812, 0.5312, 0.7362, 0.5625, 0.7362, 0.5312, 0.5812, 0.5, 0.5812, 0.5, 0.7362, 0.5312, 0.7362, 0.5, 0.5812, 0.4688, 0.5812, 0.4688, 0.7362, 0.5, 0.7362, 0.4688, 0.5812, 0.4375, 0.5812, 0.4375, 0.7362, 0.4688, 0.7362, 0.4375, 0.5812, 0.4062, 0.5812, 0.4062, 0.7362, 0.4375, 0.7362, 0.4062, 0.5812, 0.375, 0.5812, 0.375, 0.7362, 0.4062, 0.7362, 0.375, 0.5812, 0.3438, 0.5812, 0.3438, 0.7362, 0.375, 0.7362, 0.3438, 0.5812, 0.3125, 0.5812, 0.3125, 0.7362, 0.3438, 0.7362, 0.3125, 0.5812, 0.2812, 0.5812, 0.2812, 0.7362, 0.3125, 0.7362, 0.2812, 0.5812, 0.25, 0.5812, 0.25, 0.7362, 0.2812, 0.7362, 0.25, 0.5812, 0.2188, 0.5812, 0.2188, 0.7362, 0.25, 0.7362, 0.2188, 0.5812, 0.1875, 0.5812, 0.1875, 0.7362, 0.2188, 0.7362, 0.1875, 0.5812, 0.1562, 0.5812, 0.1562, 0.7362, 0.1875, 0.7362, 0.1562, 0.5812, 0.125, 0.5812, 0.125, 0.7362, 0.1562, 0.7362, 0.125, 0.7362, 0.125, 0.5812, 0.09375, 0.5812, 0.09375, 0.7362, 0.09375, 0.7362, 0.09375, 0.5812, 0.0625, 0.5812, 0.0625, 0.7362, 0.0625, 0.7362, 0.0625, 0.5812, 0.03125, 0.5812, 0.03125, 0.7362, 0.03125, 0.7362, 0.03125, 0.5812, 0.0, 0.5812, 0.0, 0.7362])
me_pen_holder_001.use_remesh_fix_poles = True
me_pen_holder_001.use_remesh_preserve_attributes = False
me_pen_holder_001.update()

# ---- objects
ob_pen_holder_001 = bpy.data.objects.new('pen_holder.001', me_pen_holder_001)

# ---- transforms, parenting, visibility, modifiers, constraints
ob_pen_holder_001.location = (-188.6, -125.7, -33.35)
ob_pen_holder_001.rotation_euler = (-0.0, 3.142, -0.0)

# ---- collection membership
col_collection.objects.link(ob_pen_holder_001)

# ---- scene / render settings (as saved in the file)
scene.frame_start = 1; scene.frame_end = 250; scene.frame_set(1)
scene.render.engine = 'BLENDER_EEVEE_NEXT'
scene.cycles.sampling_pattern = 'TABULATED_SOBOL'
scene.cycles.use_light_tree = False
scene.view_settings.view_transform = 'Filmic'
bpy.context.view_layer.update()

# ---- added for rendering (the .blend has no active camera and no usable light): camera, sun
cam_auto = bpy.data.cameras.new('AutoCamera')
cam_auto.lens = 50.0
cam_auto.sensor_width = 36.0
cam_auto.clip_end = 1103.01
ob_auto_camera = bpy.data.objects.new('AutoCamera', cam_auto)
scene.collection.objects.link(ob_auto_camera)
ob_auto_camera.location = (-135.787, -178.36, 9.66433)
ob_auto_camera.rotation_euler = (1.09748, -7.21219e-08, 0.694738)
scene.camera = ob_auto_camera
light_auto_sun = bpy.data.lights.new('AutoSun', 'SUN')
light_auto_sun.energy = 3.0
light_auto_sun.angle = 0.0523599
ob_auto_sun = bpy.data.objects.new('AutoSun', light_auto_sun)
scene.collection.objects.link(ob_auto_sun)
ob_auto_sun.rotation_euler = (0.872665, 0.174533, 0.523599)
bpy.context.view_layer.update()
